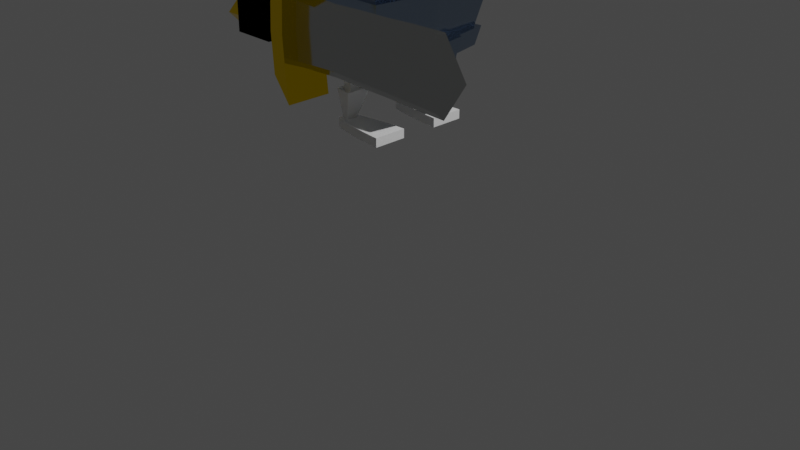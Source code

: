# Source: npcevil.blend  (saved by Blender 3.3.6; exported with 4.5.12 LTS)
import bpy
from mathutils import Matrix  # noqa: F401  (used for matrix-valued properties, if any)

bpy.ops.wm.read_factory_settings(use_empty=True)
scene = bpy.context.scene
scene.name = 'Scene'

# ---- collections
col_collection = bpy.data.collections.new('Collection'); scene.collection.children.link(col_collection)

# ---- materials (node trees are filled in below, after node groups)
mat_material_005 = bpy.data.materials.new('Material.005')
mat_material_005.alpha_threshold = 0.0
mat_material_005.roughness = 0.5
mat_material_005.line_color = (0.0, 0.0, 0.0, 1.0)
mat_material_004 = bpy.data.materials.new('Material.004')
mat_material_004.alpha_threshold = 0.0
mat_material_004.roughness = 0.5
mat_material_004.line_color = (0.0, 0.0, 0.0, 1.0)
mat_material_003 = bpy.data.materials.new('Material.003')
mat_material_003.alpha_threshold = 0.0
mat_material_003.roughness = 0.5
mat_material_003.line_color = (0.0, 0.0, 0.0, 1.0)
mat_material_006 = bpy.data.materials.new('Material.006')
mat_material_006.alpha_threshold = 0.0
mat_material_006.roughness = 0.5
mat_material_006.line_color = (0.0, 0.0, 0.0, 1.0)
mat_material_017 = bpy.data.materials.new('Material.017')
mat_material_013 = bpy.data.materials.new('Material.013')
mat_material_010 = bpy.data.materials.new('Material.010')
mat_material_011 = bpy.data.materials.new('Material.011')
mat_material_012 = bpy.data.materials.new('Material.012')
mat_material_014 = bpy.data.materials.new('Material.014')
mat_material_015 = bpy.data.materials.new('Material.015')
mat_material = bpy.data.materials.new('Material')
mat_material.alpha_threshold = 0.0
mat_material.roughness = 0.5
mat_material.line_color = (0.0, 0.0, 0.0, 1.0)
mat_material_009 = bpy.data.materials.new('Material.009')
mat_material_009.alpha_threshold = 0.0
mat_material_009.roughness = 0.5
mat_material_009.line_color = (0.0, 0.0, 0.0, 1.0)
mat_material_002 = bpy.data.materials.new('Material.002')
mat_material_001 = bpy.data.materials.new('Material.001')

# ---- material node trees
mat_material_005.use_nodes = True; mat_material_005.node_tree.nodes.clear()
_N = mat_material_005.node_tree.nodes; _L = mat_material_005.node_tree.links
n0 = _N.new('ShaderNodeOutputMaterial'); n0.name = 'Material Output'; n0.location = (300, 300)
n1 = _N.new('ShaderNodeBsdfPrincipled'); n1.name = 'Principled BSDF'; n1.location = (10, 300)
n1.distribution = 'GGX'
n1.subsurface_method = 'RANDOM_WALK_SKIN'
n1.inputs[0].default_value = (0.314, 0.402, 0.5271, 1.0)
n1.inputs[1].default_value = 1.0
n1.inputs[2].default_value = 0.1945
n1.inputs[3].default_value = 1.45
n1.inputs[13].default_value = 0.26
n1.inputs[27].default_value = (0.0, 0.0, 0.0, 1.0)
n1.inputs[28].default_value = 1.0
_L.new(n1.outputs[0], n0.inputs[0])
n0.is_active_output = True
mat_material_004.use_nodes = True; mat_material_004.node_tree.nodes.clear()
_N = mat_material_004.node_tree.nodes; _L = mat_material_004.node_tree.links
n0 = _N.new('ShaderNodeOutputMaterial'); n0.name = 'Material Output'; n0.location = (347, 355)
n1 = _N.new('ShaderNodeBsdfPrincipled'); n1.name = 'Principled BSDF'; n1.location = (57, 355)
n1.distribution = 'GGX'
n1.subsurface_method = 'RANDOM_WALK_SKIN'
n1.inputs[0].default_value = (0.003823, 0.003823, 0.003823, 1.0)
n1.inputs[2].default_value = 1.0
n1.inputs[3].default_value = 1.45
n1.inputs[13].default_value = 0.007273
n1.inputs[24].default_value = 0.2
n1.inputs[27].default_value = (0.0, 0.0, 0.0, 1.0)
n1.inputs[28].default_value = 1.0
_L.new(n1.outputs[0], n0.inputs[0])
n0.is_active_output = True
mat_material_003.use_nodes = True; mat_material_003.node_tree.nodes.clear()
_N = mat_material_003.node_tree.nodes; _L = mat_material_003.node_tree.links
n0 = _N.new('ShaderNodeOutputMaterial'); n0.name = 'Material Output'; n0.location = (300, 300)
n1 = _N.new('ShaderNodeBsdfPrincipled'); n1.name = 'Principled BSDF'; n1.location = (10, 300)
n1.distribution = 'GGX'
n1.subsurface_method = 'RANDOM_WALK_SKIN'
n1.inputs[0].default_value = (0.5271, 0.4778, 0.4993, 1.0)
n1.inputs[1].default_value = 0.003636
n1.inputs[2].default_value = 0.09818
n1.inputs[3].default_value = 1.45
n1.inputs[13].default_value = 0.2782
n1.inputs[27].default_value = (0.0, 0.0, 0.0, 1.0)
n1.inputs[28].default_value = 1.0
_L.new(n1.outputs[0], n0.inputs[0])
n0.is_active_output = True
mat_material_006.use_nodes = True; mat_material_006.node_tree.nodes.clear()
_N = mat_material_006.node_tree.nodes; _L = mat_material_006.node_tree.links
n0 = _N.new('ShaderNodeOutputMaterial'); n0.name = 'Material Output'; n0.location = (300, 300)
n1 = _N.new('ShaderNodeOutputMaterial'); n1.name = 'Material Output.001'; n1.location = (300, 300)
n2 = _N.new('ShaderNodeBsdfPrincipled'); n2.name = 'Principled BSDF.001'; n2.location = (10, 300)
n2.distribution = 'GGX'
n2.subsurface_method = 'RANDOM_WALK_SKIN'
n2.inputs[0].default_value = (0.314, 0.402, 0.5271, 1.0)
n2.inputs[1].default_value = 1.0
n2.inputs[2].default_value = 0.1945
n2.inputs[3].default_value = 1.45
n2.inputs[13].default_value = 0.26
n2.inputs[27].default_value = (0.0, 0.0, 0.0, 1.0)
n2.inputs[28].default_value = 1.0
n3 = _N.new('ShaderNodeBsdfPrincipled'); n3.name = 'Principled BSDF'; n3.location = (10, 300)
n3.distribution = 'GGX'
n3.subsurface_method = 'RANDOM_WALK_SKIN'
n3.inputs[0].default_value = (0.314, 0.402, 0.5271, 1.0)
n3.inputs[1].default_value = 1.0
n3.inputs[2].default_value = 0.1327
n3.inputs[3].default_value = 1.45
n3.inputs[13].default_value = 0.2127
n3.inputs[27].default_value = (0.0, 0.0, 0.0, 1.0)
n3.inputs[28].default_value = 1.0
_L.new(n3.outputs[0], n0.inputs[0])
_L.new(n2.outputs[0], n1.inputs[0])
n0.is_active_output = True
mat_material_017.use_nodes = True; mat_material_017.node_tree.nodes.clear()
_N = mat_material_017.node_tree.nodes; _L = mat_material_017.node_tree.links
n0 = _N.new('ShaderNodeBsdfPrincipled'); n0.name = 'Principled BSDF'; n0.location = (10, 300)
n0.distribution = 'GGX'
n0.subsurface_method = 'RANDOM_WALK_SKIN'
n0.inputs[0].default_value = (0.8, 0.7896, 0.6408, 1.0)
n0.inputs[2].default_value = 1.0
n0.inputs[3].default_value = 1.45
n0.inputs[13].default_value = 0.66
n0.inputs[16].default_value = 0.1818
n0.inputs[20].default_value = 1.0
n0.inputs[27].default_value = (0.0, 0.0, 0.0, 1.0)
n0.inputs[28].default_value = 1.0
n1 = _N.new('ShaderNodeOutputMaterial'); n1.name = 'Material Output'; n1.location = (300, 300)
_L.new(n0.outputs[0], n1.inputs[0])
n1.is_active_output = True
mat_material_013.use_nodes = True; mat_material_013.node_tree.nodes.clear()
_N = mat_material_013.node_tree.nodes; _L = mat_material_013.node_tree.links
n0 = _N.new('ShaderNodeBsdfPrincipled'); n0.name = 'Principled BSDF'; n0.location = (10, 300)
n0.distribution = 'GGX'
n0.subsurface_method = 'RANDOM_WALK_SKIN'
n0.inputs[3].default_value = 1.45
n0.inputs[27].default_value = (0.0, 0.0, 0.0, 1.0)
n0.inputs[28].default_value = 1.0
n1 = _N.new('ShaderNodeOutputMaterial'); n1.name = 'Material Output'; n1.location = (300, 300)
_L.new(n0.outputs[0], n1.inputs[0])
n1.is_active_output = True
mat_material_010.use_nodes = True; mat_material_010.node_tree.nodes.clear()
_N = mat_material_010.node_tree.nodes; _L = mat_material_010.node_tree.links
n0 = _N.new('ShaderNodeBsdfPrincipled'); n0.name = 'Principled BSDF'; n0.location = (10, 300)
n0.distribution = 'GGX'
n0.subsurface_method = 'RANDOM_WALK_SKIN'
n0.inputs[0].default_value = (0.8, 0.641, 0.7973, 1.0)
n0.inputs[3].default_value = 1.45
n0.inputs[27].default_value = (0.0, 0.0, 0.0, 1.0)
n0.inputs[28].default_value = 1.0
n1 = _N.new('ShaderNodeOutputMaterial'); n1.name = 'Material Output'; n1.location = (300, 300)
_L.new(n0.outputs[0], n1.inputs[0])
n1.is_active_output = True
mat_material_011.use_nodes = True; mat_material_011.node_tree.nodes.clear()
_N = mat_material_011.node_tree.nodes; _L = mat_material_011.node_tree.links
n0 = _N.new('ShaderNodeBsdfPrincipled'); n0.name = 'Principled BSDF'; n0.location = (10, 300)
n0.distribution = 'GGX'
n0.subsurface_method = 'RANDOM_WALK_SKIN'
n0.inputs[0].default_value = (0.5149, 0.5271, 0.521, 1.0)
n0.inputs[1].default_value = 0.9091
n0.inputs[2].default_value = 0.1182
n0.inputs[3].default_value = 1.45
n0.inputs[13].default_value = 0.2564
n0.inputs[27].default_value = (0.0, 0.0, 0.0, 1.0)
n0.inputs[28].default_value = 1.0
n1 = _N.new('ShaderNodeOutputMaterial'); n1.name = 'Material Output'; n1.location = (300, 300)
_L.new(n0.outputs[0], n1.inputs[0])
n1.is_active_output = True
mat_material_012.use_nodes = True; mat_material_012.node_tree.nodes.clear()
_N = mat_material_012.node_tree.nodes; _L = mat_material_012.node_tree.links
n0 = _N.new('ShaderNodeBsdfPrincipled'); n0.name = 'Principled BSDF'; n0.location = (10, 300)
n0.distribution = 'GGX'
n0.subsurface_method = 'RANDOM_WALK_SKIN'
n0.inputs[0].default_value = (1.0, 0.6795, 0.0, 1.0)
n0.inputs[1].default_value = 1.0
n0.inputs[2].default_value = 0.03455
n0.inputs[3].default_value = 1.45
n0.inputs[13].default_value = 0.2564
n0.inputs[27].default_value = (0.0, 0.0, 0.0, 1.0)
n0.inputs[28].default_value = 1.0
n1 = _N.new('ShaderNodeOutputMaterial'); n1.name = 'Material Output'; n1.location = (300, 300)
_L.new(n0.outputs[0], n1.inputs[0])
n1.is_active_output = True
mat_material_014.use_nodes = True; mat_material_014.node_tree.nodes.clear()
_N = mat_material_014.node_tree.nodes; _L = mat_material_014.node_tree.links
n0 = _N.new('ShaderNodeBsdfPrincipled'); n0.name = 'Principled BSDF'; n0.location = (10, 300)
n0.distribution = 'GGX'
n0.subsurface_method = 'RANDOM_WALK_SKIN'
n0.inputs[0].default_value = (0.5149, 0.5271, 0.521, 1.0)
n0.inputs[1].default_value = 1.0
n0.inputs[2].default_value = 0.07273
n0.inputs[3].default_value = 1.45
n0.inputs[13].default_value = 0.26
n0.inputs[27].default_value = (0.0, 0.0, 0.0, 1.0)
n0.inputs[28].default_value = 1.0
n1 = _N.new('ShaderNodeOutputMaterial'); n1.name = 'Material Output'; n1.location = (300, 300)
_L.new(n0.outputs[0], n1.inputs[0])
n1.is_active_output = True
mat_material_015.use_nodes = True; mat_material_015.node_tree.nodes.clear()
_N = mat_material_015.node_tree.nodes; _L = mat_material_015.node_tree.links
n0 = _N.new('ShaderNodeTexWave'); n0.name = 'Wave Texture'; n0.location = (-734, -127)
n0.inputs[1].default_value = 3.0
n0.inputs[2].default_value = 24.0
n0.inputs[3].default_value = 3.5
n0.inputs[5].default_value = 1.0
n1 = _N.new('ShaderNodeOutputMaterial'); n1.name = 'Material Output'; n1.location = (842, 174)
n2 = _N.new('ShaderNodeBsdfPrincipled'); n2.name = 'Principled BSDF'; n2.location = (444, 162)
n2.distribution = 'GGX'
n2.subsurface_method = 'RANDOM_WALK_SKIN'
n2.inputs[3].default_value = 1.45
n2.inputs[27].default_value = (0.0, 0.0, 0.0, 1.0)
n2.inputs[28].default_value = 1.0
n3 = _N.new('ShaderNodeTexNoise'); n3.name = 'Noise Texture'; n3.location = (-723, 168)
n3.inputs[2].default_value = 11.0
n3.inputs[3].default_value = 9.0
n3.inputs[4].default_value = 0.7
n4 = _N.new('ShaderNodeValToRGB'); n4.name = 'ColorRamp.001'; n4.location = (-510, 107)
while len(n4.color_ramp.elements) > 1: n4.color_ramp.elements.remove(n4.color_ramp.elements[-1])
n4.color_ramp.elements[0].position = 0.3; n4.color_ramp.elements[0].color = (0.06663, 0.0382, 0.03071, 1.0)
_e = n4.color_ramp.elements.new(0.9); _e.color = (0.4508, 0.2232, 0.05951, 1.0)
n5 = _N.new('ShaderNodeValToRGB'); n5.name = 'ColorRamp.002'; n5.location = (-15, -230)
while len(n5.color_ramp.elements) > 1: n5.color_ramp.elements.remove(n5.color_ramp.elements[-1])
n5.color_ramp.elements[0].position = 0.0; n5.color_ramp.elements[0].color = (0.307, 0.307, 0.307, 1.0)
_e = n5.color_ramp.elements.new(1.0); _e.color = (1.0, 1.0, 1.0, 1.0)
n6 = _N.new('ShaderNodeBump'); n6.name = 'Bump'; n6.location = (254, -546)
n6.inputs[0].default_value = 0.3
n6.inputs[1].default_value = 1.0
n6.inputs[2].default_value = 1.0
n7 = _N.new('ShaderNodeValToRGB'); n7.name = 'ColorRamp'; n7.location = (-515, -155)
while len(n7.color_ramp.elements) > 1: n7.color_ramp.elements.remove(n7.color_ramp.elements[-1])
n7.color_ramp.elements[0].position = 0.2; n7.color_ramp.elements[0].color = (0.0, 0.0, 0.0, 1.0)
_e = n7.color_ramp.elements.new(1.0); _e.color = (0.4508, 0.2232, 0.05951, 1.0)
n8 = _N.new('ShaderNodeTexCoord'); n8.name = 'Texture Coordinate'; n8.location = (-1094, -167)
n9 = _N.new('ShaderNodeMapping'); n9.name = 'Mapping'; n9.location = (-914, -167)
n9.inputs[3].default_value = (2.5, 0.5, 0.5)
n10 = _N.new('ShaderNodeValToRGB'); n10.name = 'ColorRamp.003'; n10.location = (-14, -469)
while len(n10.color_ramp.elements) > 1: n10.color_ramp.elements.remove(n10.color_ramp.elements[-1])
n10.color_ramp.elements[0].position = 0.0; n10.color_ramp.elements[0].color = (0.0, 0.0, 0.0, 1.0)
_e = n10.color_ramp.elements.new(1.0); _e.color = (1.0, 1.0, 1.0, 1.0)
n11 = _N.new('ShaderNodeMix'); n11.name = 'Mix'; n11.location = (-220, -51)
n11.data_type = 'RGBA'
n11.blend_type = 'MULTIPLY'
_L.new(n2.outputs[0], n1.inputs[0])
_L.new(n9.outputs[0], n0.inputs[0])
_L.new(n9.outputs[0], n3.inputs[0])
_L.new(n3.outputs[1], n4.inputs[0])
_L.new(n0.outputs[0], n7.inputs[0])
_L.new(n4.outputs[0], n11.inputs[6])
_L.new(n7.outputs[0], n11.inputs[7])
_L.new(n11.outputs[2], n2.inputs[0])
_L.new(n8.outputs[0], n9.inputs[0])
_L.new(n11.outputs[2], n5.inputs[0])
_L.new(n5.outputs[0], n2.inputs[2])
_L.new(n11.outputs[2], n10.inputs[0])
_L.new(n10.outputs[0], n6.inputs[3])
_L.new(n6.outputs[0], n2.inputs[5])
n1.is_active_output = True
mat_material.use_nodes = True; mat_material.node_tree.nodes.clear()
_N = mat_material.node_tree.nodes; _L = mat_material.node_tree.links
n0 = _N.new('ShaderNodeOutputMaterial'); n0.name = 'Material Output'; n0.location = (300, 300)
n1 = _N.new('ShaderNodeBsdfPrincipled'); n1.name = 'Principled BSDF'; n1.location = (10, 300)
n1.distribution = 'GGX'
n1.subsurface_method = 'RANDOM_WALK_SKIN'
n1.inputs[0].default_value = (0.0, 0.0, 0.0, 1.0)
n1.inputs[2].default_value = 0.0
n1.inputs[3].default_value = 1.45
n1.inputs[13].default_value = 0.0
n1.inputs[27].default_value = (0.0, 0.0, 0.0, 1.0)
n1.inputs[28].default_value = 1.0
_L.new(n1.outputs[0], n0.inputs[0])
n0.is_active_output = True
mat_material_009.use_nodes = True; mat_material_009.node_tree.nodes.clear()
_N = mat_material_009.node_tree.nodes; _L = mat_material_009.node_tree.links
n0 = _N.new('ShaderNodeOutputMaterial'); n0.name = 'Material Output'; n0.location = (300, 300)
n1 = _N.new('ShaderNodeBsdfPrincipled'); n1.name = 'Principled BSDF'; n1.location = (10, 300)
n1.distribution = 'GGX'
n1.subsurface_method = 'RANDOM_WALK_SKIN'
n1.inputs[0].default_value = (0.0, 0.0, 0.0, 1.0)
n1.inputs[2].default_value = 0.0
n1.inputs[3].default_value = 1.45
n1.inputs[13].default_value = 0.0
n1.inputs[27].default_value = (0.0, 0.0, 0.0, 1.0)
n1.inputs[28].default_value = 1.0
_L.new(n1.outputs[0], n0.inputs[0])
n0.is_active_output = True
mat_material_002.use_nodes = True; mat_material_002.node_tree.nodes.clear()
_N = mat_material_002.node_tree.nodes; _L = mat_material_002.node_tree.links
n0 = _N.new('ShaderNodeBsdfPrincipled'); n0.name = 'Principled BSDF'; n0.location = (10, 300)
n0.distribution = 'GGX'
n0.subsurface_method = 'RANDOM_WALK_SKIN'
n0.inputs[0].default_value = (0.7991, 0.0, 0.003035, 1.0)
n0.inputs[2].default_value = 0.0
n0.inputs[3].default_value = 1.45
n0.inputs[13].default_value = 0.0
n0.inputs[27].default_value = (0.0, 0.0, 0.0, 1.0)
n0.inputs[28].default_value = 1.0
n1 = _N.new('ShaderNodeOutputMaterial'); n1.name = 'Material Output'; n1.location = (300, 300)
_L.new(n0.outputs[0], n1.inputs[0])
n1.is_active_output = True
mat_material_001.use_nodes = True; mat_material_001.node_tree.nodes.clear()
_N = mat_material_001.node_tree.nodes; _L = mat_material_001.node_tree.links
n0 = _N.new('ShaderNodeBsdfPrincipled'); n0.name = 'Principled BSDF'; n0.location = (10, 300)
n0.distribution = 'GGX'
n0.subsurface_method = 'RANDOM_WALK_SKIN'
n0.inputs[0].default_value = (0.7991, 0.0, 0.003035, 1.0)
n0.inputs[2].default_value = 0.0
n0.inputs[3].default_value = 1.45
n0.inputs[13].default_value = 0.0
n0.inputs[27].default_value = (0.0, 0.0, 0.0, 1.0)
n0.inputs[28].default_value = 1.0
n1 = _N.new('ShaderNodeOutputMaterial'); n1.name = 'Material Output'; n1.location = (300, 300)
_L.new(n0.outputs[0], n1.inputs[0])
n1.is_active_output = True

# ---- world
world_world = bpy.data.worlds.new('World'); scene.world = world_world
world_world.use_nodes = True; world_world.node_tree.nodes.clear()
_N = world_world.node_tree.nodes; _L = world_world.node_tree.links
n0 = _N.new('ShaderNodeOutputWorld'); n0.name = 'World Output'; n0.location = (300, 300)
n1 = _N.new('ShaderNodeBackground'); n1.name = 'Background'; n1.location = (10, 300)
n1.inputs[0].default_value = (0.05088, 0.05088, 0.05088, 1.0)
_L.new(n1.outputs[0], n0.inputs[0])
n0.is_active_output = True
world_world.color = (0.05088, 0.05088, 0.05088)
world_world.use_sun_shadow = False
world_world.sun_shadow_jitter_overblur = 0.0

# ---- cameras
cam_camera = bpy.data.cameras.new('Camera')
cam_camera.clip_end = 100.0
cam_camera.ortho_scale = 7.314

# ---- lights
light_light = bpy.data.lights.new('Light', 'POINT')
light_light.transmission_factor = 0.0
light_light.energy = 1000.0
light_light.shadow_soft_size = 0.1
light_light.shadow_maximum_resolution = 0.006
light_light.use_absolute_resolution = True

# ---- meshes
me_cube_001 = bpy.data.meshes.new('Cube.001')
me_cube_001.from_pydata([(1.536, -2.394, 0.4356), (1.535, -2.939, 0.4382), (0.8688, -3.3, 1.257), (1.539, -3.251, 0.4452), (-0.4819, -3.269, 0.4408), (1.575, -2.911, -0.8139), (-0.4819, -2.414, 0.4408), (0.8688, -2.402, 1.257), (1.559, -2.064, 0.683), (1.589, -2.035, 1.248), (-0.487, -2.411, -0.3218), (-0.4979, -2.41, 0.6908), (-0.466, -2.419, 0.1946), (-0.525, -2.402, 1.248), (0.8688, -2.93, 1.257), (-0.4819, -2.918, 0.4408), (-0.4871, -3.277, -0.3217), (-0.4979, -3.279, 0.6908), (-0.466, -3.259, 0.1946), (-0.525, -3.3, 1.248), (1.559, -2.87, 0.6845), (1.589, -2.93, 1.248), (0.8688, -2.669, 1.257), (1.516, -2.669, 0.03428), (1.546, -2.669, 0.4415), (-0.4819, -2.669, 0.4408), (-0.487, -2.669, -0.3218), (-0.487, -2.921, -0.3218), (-0.4979, -2.669, 0.6908), (-0.4979, -2.922, 0.6908), (1.562, -2.669, 0.6908), (1.559, -2.402, 0.6825), (-0.466, -2.669, 0.1946), (-0.466, -2.914, 0.1946), (-0.525, -2.669, 1.248), (-0.525, -2.93, 1.248), (1.589, -2.669, 1.248), (1.589, -2.402, 1.248), (0.8533, -1.646, -0.3162), (1.55, -3.059, -0.2975), (-0.4871, -2.058, -0.3217), (0.8533, -3.692, -0.3162), (-0.4828, -1.654, -0.3161), (0.858, -3.699, 0.6908), (-0.4979, -2.056, 0.6908), (1.559, -3.271, 0.683), (0.858, -1.639, 0.6908), (-0.4896, -1.647, 0.6879), (1.553, -3.691, 0.6879), (1.553, -1.647, 0.6879), (-0.4735, -3.674, 0.4379), (0.8474, -3.667, 0.1942), (-0.466, -2.076, 0.1946), (1.521, -3.147, 0.2005), (0.8474, -1.671, 0.1942), (-0.4578, -1.679, 0.1944), (-0.4735, -1.664, 0.4379), (1.521, -3.658, 0.1933), (0.8688, -2.035, 1.257), (1.539, -2.084, 0.4452), (1.55, -2.275, -0.2976), (1.537, -3.674, 0.4379), (-0.4578, -3.659, 0.1944), (-0.4828, -3.684, -0.3161), (1.521, -1.68, 0.1933), (1.537, -1.664, 0.4379), (1.575, -2.414, -0.8141), (1.521, -2.185, 0.2004), (1.585, -1.616, 1.244), (0.8526, -1.655, 0.4408), (-0.4819, -2.066, 0.4408), (0.8688, -1.612, 1.248), (-0.5215, -1.616, 1.244), (-0.525, -2.035, 1.248), (1.585, -3.722, 1.244), (1.589, -3.3, 1.248), (0.8688, -3.726, 1.248), (1.579, -3.667, -0.8195), (1.561, -3.663, -0.7828), (-0.5215, -3.722, 1.244), (0.8526, -3.683, 0.4408), (-0.4896, -3.691, 0.6879), (1.579, -1.671, -0.8194), (1.561, -1.674, -0.7826), (1.515, -1.686, 1.18), (1.503, -1.665, -0.7918), (1.515, -3.652, 1.18), (1.503, -3.672, -0.7911), (-0.4515, -1.686, 1.18), (-0.4515, -3.652, 1.18), (1.448, -1.753, 0.1954), (-0.384, -3.585, 0.195), (1.448, -3.585, 0.1954), (-0.384, -1.753, 0.195), (-0.4163, -3.617, 0.6974), (1.48, -1.721, 0.6974), (1.48, -3.617, 0.6974), (-0.4163, -1.721, 0.6974), (1.469, -1.702, -0.8123), (1.469, -3.636, -0.8128), (-0.4249, -1.712, -0.3312), (-0.4249, -3.626, -0.3312), (1.512, -2.669, 1.176), (-0.4477, -2.669, 1.176), (1.451, -2.669, 0.03714), (-0.3759, -2.669, 0.1949), (1.472, -2.669, 0.6966), (-0.4081, -2.669, 0.6966), (-0.4134, -2.669, -0.326), (1.512, -2.93, 1.176), (1.473, -2.87, 0.6901), (-0.4477, -2.93, 1.176), (-0.3759, -2.914, 0.1949), (-0.4081, -2.922, 0.6966), (-0.4134, -2.921, -0.326), (-0.4477, -2.402, 1.176), (-0.3759, -2.419, 0.1949), (-0.4081, -2.41, 0.6966), (-0.4134, -2.411, -0.326), (1.512, -2.402, 1.176), (1.474, -2.402, 0.6879), (1.512, -3.3, 1.176), (1.448, -3.147, 0.2005), (1.474, -3.271, 0.6884), (1.476, -3.057, -0.3019), (-0.4477, -3.3, 1.176), (1.51, -2.909, -0.8204), (-0.3759, -3.259, 0.1949), (-0.4081, -3.279, 0.6966), (-0.4135, -3.277, -0.3261), (1.464, -1.737, 0.4474), (1.464, -3.601, 0.4474), (-0.4002, -1.737, 0.4474), (-0.4002, -3.601, 0.4474), (-0.392, -2.669, 0.4466), (1.456, -2.669, 0.4463), (-0.392, -2.918, 0.4466), (1.466, -2.939, 0.442), (1.465, -2.394, 0.4396), (-0.392, -2.414, 0.4466), (-0.392, -3.269, 0.4466), (1.463, -3.251, 0.4501), (-0.4477, -2.035, 1.176), (1.51, -2.416, -0.8206), (-0.3759, -2.076, 0.1949), (-0.4081, -2.056, 0.6966), (-0.4135, -2.058, -0.3261), (1.512, -2.035, 1.176), (1.448, -2.185, 0.2004), (1.474, -2.064, 0.6884), (1.476, -2.276, -0.302), (1.463, -2.084, 0.45), (-0.392, -2.066, 0.4466), (0.8688, -3.649, 1.176), (0.8688, -1.689, 1.176), (0.8471, -1.761, 0.1951), (0.8471, -3.577, 0.1951), (0.858, -1.729, 0.6966), (0.858, -3.609, 0.6966), (0.851, -3.614, -0.3246), (0.851, -1.724, -0.3246), (0.8688, -2.669, 1.167), (0.8688, -2.93, 1.167), (0.8688, -2.402, 1.167), (0.8688, -3.3, 1.167), (0.8526, -3.593, 0.4466), (0.8526, -1.745, 0.4466), (0.8688, -2.035, 1.167)], [], [(9, 58, 7, 37), (21, 14, 2, 75), (57, 61, 80, 51), (55, 56, 69, 54), (68, 71, 58, 9), (11, 13, 73, 44), (10, 12, 52, 40), (6, 11, 44, 70), (71, 72, 73, 58), (123, 110, 20, 45), (148, 150, 60, 67), (49, 68, 9, 8), (83, 64, 67, 60), (141, 123, 45, 3), (65, 49, 8, 59), (160, 100, 42, 38), (124, 122, 53, 39), (82, 83, 60, 66), (64, 65, 59, 67), (12, 6, 70, 52), (1, 23, 24), (23, 0, 24), (54, 69, 65, 64), (53, 3, 61, 57), (149, 151, 59, 8), (159, 99, 78, 41), (108, 114, 27, 26), (137, 104, 23, 1), (52, 70, 56, 55), (51, 80, 50, 62), (33, 15, 25, 32), (18, 4, 15, 33), (122, 141, 3, 53), (150, 143, 66, 60), (104, 138, 0, 23), (126, 124, 39, 5), (32, 25, 6, 12), (62, 50, 4, 18), (14, 35, 19, 2), (20, 21, 75, 45), (81, 79, 19, 17), (63, 62, 18, 16), (50, 81, 17, 4), (28, 34, 13, 11), (114, 129, 16, 27), (151, 148, 67, 59), (138, 120, 31, 0), (143, 85, 82, 66), (26, 32, 12, 10), (25, 28, 11, 6), (110, 137, 1, 20), (8, 9, 37, 31), (58, 73, 13, 7), (120, 149, 8, 31), (129, 101, 63, 16), (22, 34, 35, 14), (118, 108, 26, 10), (30, 36, 21, 20), (98, 160, 38, 83), (24, 30, 20, 1), (99, 87, 77, 78), (4, 17, 29, 15), (100, 146, 40, 42), (87, 126, 5, 77), (16, 18, 33, 27), (101, 159, 41, 63), (85, 98, 83, 82), (146, 118, 10, 40), (75, 2, 76, 74), (48, 74, 76, 43), (47, 72, 71, 46), (17, 19, 35, 29), (7, 13, 34, 22), (29, 35, 34, 28), (31, 37, 36, 30), (27, 33, 32, 26), (0, 31, 30, 24), (15, 29, 28, 25), (5, 39, 78, 77), (42, 55, 54, 38), (80, 43, 81, 50), (70, 44, 47, 56), (3, 45, 48, 61), (69, 46, 49, 65), (78, 57, 51, 41), (41, 51, 62, 63), (40, 52, 55, 42), (39, 53, 57, 78), (38, 54, 64, 83), (56, 47, 46, 69), (61, 48, 43, 80), (46, 71, 68, 49), (37, 7, 22, 36), (45, 75, 74, 48), (44, 73, 72, 47), (43, 76, 79, 81), (36, 22, 14, 21), (2, 19, 79, 76), (164, 153, 89, 125), (158, 94, 89, 153), (145, 97, 88, 142), (123, 96, 86, 121), (157, 95, 84, 154), (160, 98, 90, 155), (124, 99, 92, 122), (146, 100, 93, 144), (159, 101, 91, 156), (166, 130, 95, 157), (141, 131, 96, 123), (152, 132, 97, 145), (165, 133, 94, 158), (126, 87, 99, 124), (136, 134, 107, 113), (138, 135, 106, 120), (114, 108, 105, 112), (120, 106, 102, 119), (113, 107, 103, 111), (163, 161, 103, 115), (128, 113, 111, 125), (129, 114, 112, 127), (140, 136, 113, 128), (135, 137, 110, 106), (106, 110, 109, 102), (161, 162, 111, 103), (167, 163, 115, 142), (149, 120, 119, 147), (134, 139, 117, 107), (108, 118, 116, 105), (107, 117, 115, 103), (133, 140, 128, 94), (101, 129, 127, 91), (94, 128, 125, 89), (110, 123, 121, 109), (162, 164, 125, 111), (91, 127, 140, 133), (105, 116, 139, 134), (127, 112, 136, 140), (112, 105, 134, 136), (156, 91, 133, 165), (144, 93, 132, 152), (122, 92, 131, 141), (155, 90, 130, 166), (104, 135, 138), (137, 135, 104), (116, 144, 152, 139), (90, 148, 151, 130), (85, 143, 150, 98), (130, 151, 149, 95), (98, 150, 148, 90), (95, 149, 147, 84), (154, 167, 142, 88), (139, 152, 145, 117), (118, 146, 144, 116), (117, 145, 142, 115), (84, 147, 167, 154), (93, 155, 166, 132), (92, 156, 165, 131), (109, 121, 164, 162), (147, 119, 163, 167), (102, 109, 162, 161), (119, 102, 161, 163), (131, 165, 158, 96), (132, 166, 157, 97), (99, 159, 156, 92), (100, 160, 155, 93), (97, 157, 154, 88), (96, 158, 153, 86), (121, 86, 153, 164)])
_uv = me_cube_001.uv_layers.new(name='UVMap')
_uv.uv.foreach_set('vector', [0.625, 0.5458, 0.7079, 0.5458, 0.7079, 0.5916, 0.625, 0.5916, 0.625, 0.6577, 0.7079, 0.6577, 0.7079, 0.7038, 0.625, 0.7038, 0.5, 0.75, 0.5312, 0.75, 0.5312, 0.8309, 0.5, 0.8302, 0.5, 0.25, 0.5312, 0.25, 0.5312, 0.4171, 0.5, 0.4171, 0.625, 0.5, 0.7079, 0.5, 0.7079, 0.5458, 0.625, 0.5458, 0.5625, 0.1599, 0.625, 0.1584, 0.625, 0.2042, 0.5625, 0.205, 0.4375, 0.1599, 0.5, 0.1614, 0.5, 0.2057, 0.4375, 0.205, 0.5312, 0.1606, 0.5625, 0.1599, 0.5625, 0.205, 0.5312, 0.2053, 0.7079, 0.5, 0.875, 0.5, 0.875, 0.5458, 0.7079, 0.5458, 0.5625, 0.7038, 0.5625, 0.6577, 0.5625, 0.6577, 0.5625, 0.7038, 0.5, 0.5458, 0.4375, 0.5458, 0.4375, 0.5458, 0.5, 0.5458, 0.5625, 0.5, 0.625, 0.5, 0.625, 0.5458, 0.5625, 0.5458, 0.4375, 0.5, 0.5, 0.5, 0.5, 0.5458, 0.4375, 0.5458, 0.5312, 0.7038, 0.5625, 0.7038, 0.5625, 0.7038, 0.5312, 0.7038, 0.5312, 0.5, 0.5625, 0.5, 0.5625, 0.5458, 0.5312, 0.5458, 0.4375, 0.4171, 0.4375, 0.25, 0.4375, 0.25, 0.4375, 0.4171, 0.4375, 0.7038, 0.5, 0.7038, 0.5, 0.7038, 0.4375, 0.7038, 0.375, 0.5, 0.4375, 0.5, 0.4375, 0.5458, 0.375, 0.5458, 0.5, 0.5, 0.5312, 0.5, 0.5312, 0.5458, 0.5, 0.5458, 0.5, 0.1614, 0.5312, 0.1606, 0.5312, 0.2053, 0.5, 0.2057, 0.5313, 0.6577, 0.5, 0.625, 0.5312, 0.625, 0.5, 0.625, 0.5312, 0.5916, 0.5312, 0.625, 0.5, 0.4171, 0.5312, 0.4171, 0.5312, 0.5, 0.5, 0.5, 0.5, 0.7038, 0.5312, 0.7038, 0.5312, 0.75, 0.5, 0.75, 0.5625, 0.5458, 0.5312, 0.5458, 0.5312, 0.5458, 0.5625, 0.5458, 0.4375, 0.8316, 0.4375, 0.75, 0.4375, 0.75, 0.4375, 0.8316, 0.4375, 0.127, 0.4375, 0.09485, 0.4375, 0.09485, 0.4375, 0.127, 0.5313, 0.6577, 0.5, 0.625, 0.5, 0.625, 0.5313, 0.6577, 0.5, 0.2057, 0.5312, 0.2053, 0.5312, 0.25, 0.5, 0.25, 0.5, 0.8302, 0.5312, 0.8309, 0.5312, 0.994, 0.5, 0.992, 0.5, 0.09739, 0.5313, 0.09612, 0.5312, 0.128, 0.5, 0.129, 0.5, 0.05271, 0.5312, 0.05107, 0.5313, 0.09612, 0.5, 0.09739, 0.5, 0.7038, 0.5312, 0.7038, 0.5312, 0.7038, 0.5, 0.7038, 0.4375, 0.5458, 0.375, 0.5458, 0.375, 0.5458, 0.4375, 0.5458, 0.5, 0.625, 0.5312, 0.5916, 0.5312, 0.5916, 0.5, 0.625, 0.375, 0.7038, 0.4375, 0.7038, 0.4375, 0.7038, 0.375, 0.7038, 0.5, 0.129, 0.5312, 0.128, 0.5312, 0.1606, 0.5, 0.1614, 0.5, 0.008041, 0.5312, 0.006031, 0.5312, 0.05107, 0.5, 0.05271, 0.7079, 0.6577, 0.875, 0.6577, 0.875, 0.7038, 0.7079, 0.7038, 0.5625, 0.6577, 0.625, 0.6577, 0.625, 0.7038, 0.5625, 0.7038, 0.5625, 0.004021, 0.625, 0.0, 0.625, 0.04616, 0.5625, 0.04944, 0.4375, 0.004021, 0.5, 0.008041, 0.5, 0.05271, 0.4375, 0.04944, 0.5312, 0.006031, 0.5625, 0.004021, 0.5625, 0.04944, 0.5312, 0.05107, 0.5625, 0.127, 0.625, 0.125, 0.625, 0.1584, 0.5625, 0.1599, 0.4375, 0.09485, 0.4375, 0.04944, 0.4375, 0.04944, 0.4375, 0.09485, 0.5312, 0.5458, 0.5, 0.5458, 0.5, 0.5458, 0.5312, 0.5458, 0.5312, 0.5916, 0.5625, 0.5916, 0.5625, 0.5916, 0.5312, 0.5916, 0.375, 0.5458, 0.375, 0.5, 0.375, 0.5, 0.375, 0.5458, 0.4375, 0.127, 0.5, 0.129, 0.5, 0.1614, 0.4375, 0.1599, 0.5312, 0.128, 0.5625, 0.127, 0.5625, 0.1599, 0.5312, 0.1606, 0.5625, 0.6577, 0.5313, 0.6577, 0.5313, 0.6577, 0.5625, 0.6577, 0.5625, 0.5458, 0.625, 0.5458, 0.625, 0.5916, 0.5625, 0.5916, 0.7079, 0.5458, 0.875, 0.5458, 0.875, 0.5916, 0.7079, 0.5916, 0.5625, 0.5916, 0.5625, 0.5458, 0.5625, 0.5458, 0.5625, 0.5916, 0.4375, 0.04944, 0.4375, 0.004021, 0.4375, 0.004021, 0.4375, 0.04944, 0.7079, 0.625, 0.875, 0.625, 0.875, 0.6577, 0.7079, 0.6577, 0.4375, 0.1599, 0.4375, 0.127, 0.4375, 0.127, 0.4375, 0.1599, 0.5625, 0.625, 0.625, 0.625, 0.625, 0.6577, 0.5625, 0.6577, 0.4375, 0.5, 0.4375, 0.4171, 0.4375, 0.4171, 0.4375, 0.5, 0.5312, 0.625, 0.5625, 0.625, 0.5625, 0.6577, 0.5313, 0.6577, 0.4375, 0.75, 0.375, 0.75, 0.375, 0.75, 0.4375, 0.75, 0.5312, 0.05107, 0.5625, 0.04944, 0.5625, 0.09485, 0.5313, 0.09612, 0.4375, 0.25, 0.4375, 0.205, 0.4375, 0.205, 0.4375, 0.25, 0.375, 0.75, 0.375, 0.7038, 0.375, 0.7038, 0.375, 0.75, 0.4375, 0.04944, 0.5, 0.05271, 0.5, 0.09739, 0.4375, 0.09485, 0.4375, 0.996, 0.4375, 0.8316, 0.4375, 0.8316, 0.4375, 0.996, 0.375, 0.5, 0.4375, 0.5, 0.4375, 0.5, 0.375, 0.5, 0.4375, 0.205, 0.4375, 0.1599, 0.4375, 0.1599, 0.4375, 0.205, 0.625, 0.7038, 0.7079, 0.7038, 0.7079, 0.75, 0.625, 0.75, 0.5625, 0.75, 0.625, 0.75, 0.625, 0.8329, 0.5625, 0.8316, 0.5625, 0.25, 0.625, 0.25, 0.625, 0.4171, 0.5625, 0.4171, 0.5625, 0.04944, 0.625, 0.04616, 0.625, 0.09231, 0.5625, 0.09485, 0.7079, 0.5916, 0.875, 0.5916, 0.875, 0.625, 0.7079, 0.625, 0.5625, 0.09485, 0.625, 0.09231, 0.625, 0.125, 0.5625, 0.127, 0.5625, 0.5916, 0.625, 0.5916, 0.625, 0.625, 0.5625, 0.625, 0.4375, 0.09485, 0.5, 0.09739, 0.5, 0.129, 0.4375, 0.127, 0.5312, 0.5916, 0.5625, 0.5916, 0.5625, 0.625, 0.5312, 0.625, 0.5313, 0.09612, 0.5625, 0.09485, 0.5625, 0.127, 0.5312, 0.128, 0.375, 0.7038, 0.4375, 0.7038, 0.4375, 0.75, 0.375, 0.75, 0.4375, 0.25, 0.5, 0.25, 0.5, 0.4171, 0.4375, 0.4171, 0.5312, 0.8309, 0.5625, 0.8316, 0.5625, 0.996, 0.5312, 0.994, 0.5312, 0.2053, 0.5625, 0.205, 0.5625, 0.25, 0.5312, 0.25, 0.5312, 0.7038, 0.5625, 0.7038, 0.5625, 0.75, 0.5312, 0.75, 0.5312, 0.4171, 0.5625, 0.4171, 0.5625, 0.5, 0.5312, 0.5, 0.4375, 0.75, 0.5, 0.75, 0.5, 0.8302, 0.4375, 0.8316, 0.4375, 0.8316, 0.5, 0.8302, 0.5, 0.992, 0.4375, 0.996, 0.4375, 0.205, 0.5, 0.2057, 0.5, 0.25, 0.4375, 0.25, 0.4375, 0.7038, 0.5, 0.7038, 0.5, 0.75, 0.4375, 0.75, 0.4375, 0.4171, 0.5, 0.4171, 0.5, 0.5, 0.4375, 0.5, 0.5312, 0.25, 0.5625, 0.25, 0.5625, 0.4171, 0.5312, 0.4171, 0.5312, 0.75, 0.5625, 0.75, 0.5625, 0.8316, 0.5312, 0.8309, 0.5625, 0.4171, 0.625, 0.4171, 0.625, 0.5, 0.5625, 0.5, 0.625, 0.5916, 0.7079, 0.5916, 0.7079, 0.625, 0.625, 0.625, 0.5625, 0.7038, 0.625, 0.7038, 0.625, 0.75, 0.5625, 0.75, 0.5625, 0.205, 0.625, 0.2042, 0.625, 0.25, 0.5625, 0.25, 0.5625, 0.8316, 0.625, 0.8329, 0.625, 1.0, 0.5625, 0.996, 0.625, 0.625, 0.7079, 0.625, 0.7079, 0.6577, 0.625, 0.6577, 0.7079, 0.7038, 0.875, 0.7038, 0.875, 0.75, 0.7079, 0.75, 0.7079, 0.7038, 0.7079, 0.75, 0.875, 0.75, 0.875, 0.7038, 0.5625, 0.8316, 0.5625, 0.996, 0.625, 1.0, 0.625, 0.8329, 0.5625, 0.205, 0.5625, 0.25, 0.625, 0.25, 0.625, 0.2042, 0.5625, 0.7038, 0.5625, 0.75, 0.625, 0.75, 0.625, 0.7038, 0.5625, 0.4171, 0.5625, 0.5, 0.625, 0.5, 0.625, 0.4171, 0.4375, 0.4171, 0.4375, 0.5, 0.5, 0.5, 0.5, 0.4171, 0.4375, 0.7038, 0.4375, 0.75, 0.5, 0.75, 0.5, 0.7038, 0.4375, 0.205, 0.4375, 0.25, 0.5, 0.25, 0.5, 0.2057, 0.4375, 0.8316, 0.4375, 0.996, 0.5, 0.992, 0.5, 0.8302, 0.5312, 0.4171, 0.5312, 0.5, 0.5625, 0.5, 0.5625, 0.4171, 0.5312, 0.7038, 0.5312, 0.75, 0.5625, 0.75, 0.5625, 0.7038, 0.5312, 0.2053, 0.5312, 0.25, 0.5625, 0.25, 0.5625, 0.205, 0.5312, 0.8309, 0.5312, 0.994, 0.5625, 0.996, 0.5625, 0.8316, 0.375, 0.7038, 0.375, 0.75, 0.4375, 0.75, 0.4375, 0.7038, 0.5313, 0.09612, 0.5312, 0.128, 0.5625, 0.127, 0.5625, 0.09485, 0.5312, 0.5916, 0.5312, 0.625, 0.5625, 0.625, 0.5625, 0.5916, 0.4375, 0.09485, 0.4375, 0.127, 0.5, 0.129, 0.5, 0.09739, 0.5625, 0.5916, 0.5625, 0.625, 0.625, 0.625, 0.625, 0.5916, 0.5625, 0.09485, 0.5625, 0.127, 0.625, 0.125, 0.625, 0.09231, 0.7079, 0.5916, 0.7079, 0.625, 0.875, 0.625, 0.875, 0.5916, 0.5625, 0.04944, 0.5625, 0.09485, 0.625, 0.09231, 0.625, 0.04616, 0.4375, 0.04944, 0.4375, 0.09485, 0.5, 0.09739, 0.5, 0.05271, 0.5312, 0.05107, 0.5313, 0.09612, 0.5625, 0.09485, 0.5625, 0.04944, 0.5312, 0.625, 0.5313, 0.6577, 0.5625, 0.6577, 0.5625, 0.625, 0.5625, 0.625, 0.5625, 0.6577, 0.625, 0.6577, 0.625, 0.625, 0.7079, 0.625, 0.7079, 0.6577, 0.875, 0.6577, 0.875, 0.625, 0.7079, 0.5458, 0.7079, 0.5916, 0.875, 0.5916, 0.875, 0.5458, 0.5625, 0.5458, 0.5625, 0.5916, 0.625, 0.5916, 0.625, 0.5458, 0.5312, 0.128, 0.5312, 0.1606, 0.5625, 0.1599, 0.5625, 0.127, 0.4375, 0.127, 0.4375, 0.1599, 0.5, 0.1614, 0.5, 0.129, 0.5625, 0.127, 0.5625, 0.1599, 0.625, 0.1584, 0.625, 0.125, 0.5312, 0.006031, 0.5312, 0.05107, 0.5625, 0.04944, 0.5625, 0.004021, 0.4375, 0.004021, 0.4375, 0.04944, 0.5, 0.05271, 0.5, 0.008041, 0.5625, 0.004021, 0.5625, 0.04944, 0.625, 0.04616, 0.625, 0.0, 0.5625, 0.6577, 0.5625, 0.7038, 0.625, 0.7038, 0.625, 0.6577, 0.7079, 0.6577, 0.7079, 0.7038, 0.875, 0.7038, 0.875, 0.6577, 0.5, 0.008041, 0.5, 0.05271, 0.5312, 0.05107, 0.5312, 0.006031, 0.5, 0.129, 0.5, 0.1614, 0.5312, 0.1606, 0.5312, 0.128, 0.5, 0.05271, 0.5, 0.09739, 0.5313, 0.09612, 0.5312, 0.05107, 0.5, 0.09739, 0.5, 0.129, 0.5312, 0.128, 0.5313, 0.09612, 0.5, 0.8302, 0.5, 0.992, 0.5312, 0.994, 0.5312, 0.8309, 0.5, 0.2057, 0.5, 0.25, 0.5312, 0.25, 0.5312, 0.2053, 0.5, 0.7038, 0.5, 0.75, 0.5312, 0.75, 0.5312, 0.7038, 0.5, 0.4171, 0.5, 0.5, 0.5312, 0.5, 0.5312, 0.4171, 0.5, 0.625, 0.5312, 0.625, 0.5312, 0.5916, 0.5313, 0.6577, 0.5312, 0.625, 0.5, 0.625, 0.5, 0.1614, 0.5, 0.2057, 0.5312, 0.2053, 0.5312, 0.1606, 0.5, 0.5, 0.5, 0.5458, 0.5312, 0.5458, 0.5312, 0.5, 0.375, 0.5, 0.375, 0.5458, 0.4375, 0.5458, 0.4375, 0.5, 0.5312, 0.5, 0.5312, 0.5458, 0.5625, 0.5458, 0.5625, 0.5, 0.4375, 0.5, 0.4375, 0.5458, 0.5, 0.5458, 0.5, 0.5, 0.5625, 0.5, 0.5625, 0.5458, 0.625, 0.5458, 0.625, 0.5, 0.7079, 0.5, 0.7079, 0.5458, 0.875, 0.5458, 0.875, 0.5, 0.5312, 0.1606, 0.5312, 0.2053, 0.5625, 0.205, 0.5625, 0.1599, 0.4375, 0.1599, 0.4375, 0.205, 0.5, 0.2057, 0.5, 0.1614, 0.5625, 0.1599, 0.5625, 0.205, 0.625, 0.2042, 0.625, 0.1584, 0.625, 0.5, 0.625, 0.5458, 0.7079, 0.5458, 0.7079, 0.5, 0.5, 0.25, 0.5, 0.4171, 0.5312, 0.4171, 0.5312, 0.25, 0.5, 0.75, 0.5, 0.8302, 0.5312, 0.8309, 0.5312, 0.75, 0.625, 0.6577, 0.625, 0.7038, 0.7079, 0.7038, 0.7079, 0.6577, 0.625, 0.5458, 0.625, 0.5916, 0.7079, 0.5916, 0.7079, 0.5458, 0.625, 0.625, 0.625, 0.6577, 0.7079, 0.6577, 0.7079, 0.625, 0.625, 0.5916, 0.625, 0.625, 0.7079, 0.625, 0.7079, 0.5916, 0.5312, 0.75, 0.5312, 0.8309, 0.5625, 0.8316, 0.5625, 0.75, 0.5312, 0.25, 0.5312, 0.4171, 0.5625, 0.4171, 0.5625, 0.25, 0.4375, 0.75, 0.4375, 0.8316, 0.5, 0.8302, 0.5, 0.75, 0.4375, 0.25, 0.4375, 0.4171, 0.5, 0.4171, 0.5, 0.25, 0.5625, 0.25, 0.5625, 0.4171, 0.625, 0.4171, 0.625, 0.25, 0.5625, 0.75, 0.5625, 0.8316, 0.625, 0.8329, 0.625, 0.75, 0.625, 0.7038, 0.625, 0.75, 0.7079, 0.75, 0.7079, 0.7038])
me_cube_001.materials.append(mat_material_005)
me_cube_001.use_mirror_vertex_groups = False
me_cube_001.update()
me_cube_002 = bpy.data.meshes.new('Cube.002')
me_cube_002.from_pydata([(1.0, 1.0, 1.0), (1.0, 1.0, -1.0), (1.0, -1.0, 1.0), (1.0, -1.0, -1.0), (-1.0, 1.0, 1.0), (-1.0, 1.0, -1.0), (-1.0, -1.0, 1.0), (-1.0, -1.0, -1.0)], [], [(0, 4, 6, 2), (3, 2, 6, 7), (7, 6, 4, 5), (5, 1, 3, 7), (1, 0, 2, 3), (5, 4, 0, 1)])
_uv = me_cube_002.uv_layers.new(name='UVMap')
_uv.uv.foreach_set('vector', [0.625, 0.5, 0.875, 0.5, 0.875, 0.75, 0.625, 0.75, 0.375, 0.75, 0.625, 0.75, 0.625, 1.0, 0.375, 1.0, 0.375, 0.0, 0.625, 0.0, 0.625, 0.25, 0.375, 0.25, 0.125, 0.5, 0.375, 0.5, 0.375, 0.75, 0.125, 0.75, 0.375, 0.5, 0.625, 0.5, 0.625, 0.75, 0.375, 0.75, 0.375, 0.25, 0.625, 0.25, 0.625, 0.5, 0.375, 0.5])
me_cube_002.materials.append(mat_material_004)
me_cube_002.use_mirror_vertex_groups = False
me_cube_002.update()
me_cube_003 = bpy.data.meshes.new('Cube.003')
me_cube_003.from_pydata([(4.691, -1.38, 0.7788), (4.992, -1.42, 0.486), (4.693, -1.417, 0.4835), (4.99, -1.383, 0.7813), (4.678, -0.6757, 0.3118), (4.676, -0.631, 0.667), (4.698, -1.869, 0.5426), (4.697, -1.828, 0.8172), (5.038, -0.6802, 0.3148), (5.035, -0.6356, 0.6701), (4.976, -1.873, 0.5449), (4.974, -1.832, 0.8196), (4.687, -1.478, 1.382), (4.985, -1.48, 1.387), (4.692, -1.686, 1.636), (4.969, -1.688, 1.641), (4.834, -1.177, 1.849), (4.825, -1.177, 1.849), (4.834, -1.171, 1.841), (4.825, -1.171, 1.841), (4.988, 1.968, 0.7788), (4.687, 2.009, 0.486), (4.986, 2.005, 0.4835), (4.689, 1.972, 0.7813), (5.001, 1.264, 0.3118), (5.003, 1.219, 0.667), (4.981, 2.457, 0.5426), (4.983, 2.416, 0.8172), (4.641, 1.268, 0.3148), (4.644, 1.224, 0.6701), (4.703, 2.462, 0.5449), (4.705, 2.42, 0.8196), (4.992, 2.067, 1.382), (4.694, 2.068, 1.387), (4.987, 2.274, 1.636), (4.71, 2.276, 1.641), (4.845, 1.766, 1.849), (4.854, 1.766, 1.849), (4.845, 1.759, 1.841), (4.854, 1.759, 1.841)], [], [(4, 8, 1, 2), (11, 10, 1, 3), (9, 5, 0, 3), (5, 4, 2, 0), (2, 1, 10, 6), (7, 6, 10, 11), (3, 1, 8, 9), (3, 0, 12, 13), (0, 2, 6, 7), (9, 8, 4, 5), (14, 15, 19, 18), (7, 11, 15, 14), (11, 3, 13, 15), (0, 7, 14, 12), (17, 16, 18, 19), (12, 14, 18, 16), (15, 13, 17, 19), (13, 12, 16, 17), (24, 28, 21, 22), (31, 30, 21, 23), (29, 25, 20, 23), (25, 24, 22, 20), (22, 21, 30, 26), (27, 26, 30, 31), (23, 21, 28, 29), (23, 20, 32, 33), (20, 22, 26, 27), (34, 35, 39, 38), (27, 31, 35, 34), (31, 23, 33, 35), (20, 27, 34, 32), (32, 34, 38, 36), (35, 33, 37, 39), (33, 32, 36, 37)])
_uv = me_cube_003.uv_layers.new(name='UVMap')
_uv.uv.foreach_set('vector', [0.625, 0.5, 0.875, 0.5, 0.875, 0.686, 0.625, 0.686, 0.375, 0.0, 0.625, 0.0, 0.625, 0.06403, 0.375, 0.06403, 0.125, 0.5, 0.375, 0.5, 0.375, 0.686, 0.125, 0.686, 0.375, 0.5, 0.625, 0.5, 0.625, 0.686, 0.375, 0.686, 0.625, 0.686, 0.875, 0.686, 0.875, 0.75, 0.625, 0.75, 0.375, 0.75, 0.625, 0.75, 0.625, 1.0, 0.375, 1.0, 0.375, 0.06403, 0.625, 0.06403, 0.625, 0.25, 0.375, 0.25, 0.125, 0.686, 0.375, 0.686, 0.375, 0.686, 0.125, 0.686, 0.375, 0.686, 0.625, 0.686, 0.625, 0.75, 0.375, 0.75, 0.375, 0.25, 0.625, 0.25, 0.625, 0.5, 0.375, 0.5, 0.375, 0.75, 0.375, 1.0, 0.375, 1.0, 0.375, 0.75, 0.375, 0.75, 0.375, 1.0, 0.375, 1.0, 0.375, 0.75, 0.375, 0.0, 0.375, 0.06403, 0.375, 0.06403, 0.375, 0.0, 0.375, 0.686, 0.375, 0.75, 0.375, 0.75, 0.375, 0.686, 0.125, 0.686, 0.375, 0.686, 0.375, 0.75, 0.125, 0.75, 0.375, 0.686, 0.375, 0.75, 0.375, 0.75, 0.375, 0.686, 0.375, 0.0, 0.375, 0.06403, 0.375, 0.06403, 0.375, 0.0, 0.125, 0.686, 0.375, 0.686, 0.375, 0.686, 0.125, 0.686, 0.625, 0.5, 0.875, 0.5, 0.875, 0.686, 0.625, 0.686, 0.375, 0.0, 0.625, 0.0, 0.625, 0.06403, 0.375, 0.06403, 0.125, 0.5, 0.375, 0.5, 0.375, 0.686, 0.125, 0.686, 0.375, 0.5, 0.625, 0.5, 0.625, 0.686, 0.375, 0.686, 0.625, 0.686, 0.875, 0.686, 0.875, 0.75, 0.625, 0.75, 0.375, 0.75, 0.625, 0.75, 0.625, 1.0, 0.375, 1.0, 0.375, 0.06403, 0.625, 0.06403, 0.625, 0.25, 0.375, 0.25, 0.125, 0.686, 0.375, 0.686, 0.375, 0.686, 0.125, 0.686, 0.375, 0.686, 0.625, 0.686, 0.625, 0.75, 0.375, 0.75, 0.375, 0.75, 0.375, 1.0, 0.375, 1.0, 0.375, 0.75, 0.375, 0.75, 0.375, 1.0, 0.375, 1.0, 0.375, 0.75, 0.375, 0.0, 0.375, 0.06403, 0.375, 0.06403, 0.375, 0.0, 0.375, 0.686, 0.375, 0.75, 0.375, 0.75, 0.375, 0.686, 0.375, 0.686, 0.375, 0.75, 0.375, 0.75, 0.375, 0.686, 0.375, 0.0, 0.375, 0.06403, 0.375, 0.06403, 0.375, 0.0, 0.125, 0.686, 0.375, 0.686, 0.375, 0.686, 0.125, 0.686])
me_cube_003.materials.append(mat_material_003)
me_cube_003.use_mirror_vertex_groups = False
me_cube_003.update()
me_cube_004 = bpy.data.meshes.new('Cube.004')
me_cube_004.from_pydata([(0.7978, 0.7495, 1.872), (0.58, 0.5316, 0.2684), (0.7978, -0.8462, 1.872), (0.58, -0.6283, 0.2684), (-0.7978, 0.7495, 1.872), (-0.58, 0.5316, 0.2684), (-0.7978, -0.8462, 1.872), (-0.58, -0.6283, 0.2684), (0.7978, 0.7495, 1.165), (-0.7978, -0.8462, 1.165), (0.7978, -0.8462, 1.165), (-0.7978, 0.7495, 1.165), (0.7172, 0.6688, 1.046), (0.7172, -0.7655, 1.046), (-0.7172, 0.6688, 1.046), (-0.7172, -0.7655, 1.046), (-0.6305, -0.04836, 0.2169), (0.8673, -0.04836, 1.94), (-0.8673, -0.04836, 1.94), (0.6305, -0.04836, 0.2169), (0.8673, -0.04836, 1.172), (-0.8673, -0.04836, 1.172), (-0.7796, -0.04836, 1.043), (0.7796, -0.04836, 1.043), (-0.6052, -0.3383, 0.2427), (0.8326, -0.4473, 1.906), (0.8326, -0.4473, 1.169), (0.7484, -0.4069, 1.044), (-0.8326, -0.4473, 1.906), (0.6052, -0.3383, 0.2427), (-0.8326, -0.4473, 1.169), (-0.7484, -0.4069, 1.044), (-0.8326, 0.3506, 1.906), (0.6052, 0.2416, 0.2427), (-0.8326, 0.3506, 1.169), (-0.7484, 0.3102, 1.044), (-0.6052, 0.2416, 0.2427), (0.8326, 0.3506, 1.906), (0.8326, 0.3506, 1.169), (0.7484, 0.3102, 1.044), (0.6205, 0.5722, 0.4984), (0.6205, -0.6689, 0.4984), (-0.6205, 0.5722, 0.4984), (-0.6205, -0.6689, 0.4984), (0.6746, -0.04836, 0.4611), (-0.6746, -0.04836, 0.4611), (-0.6476, -0.3586, 0.4798), (0.6476, -0.3586, 0.4798), (0.6476, 0.2619, 0.4798), (-0.6476, 0.2619, 0.4798), (-0.6052, -0.3383, 0.2427), (-0.58, -0.6283, 0.2684), (0.6205, -0.6689, 0.4984), (0.58, -0.6283, 0.2684), (0.6052, -0.3383, 0.2427), (-0.6476, -0.3586, 0.4798), (0.6476, -0.3586, 0.4798), (-0.6205, -0.6689, 0.4984), (0.6226, 0.5772, 0.253), (-0.6226, 0.5772, 0.253), (0.6617, 0.6191, 0.483), (-0.6617, 0.6191, 0.483), (0.6681, 0.248, 0.2309), (-0.6681, 0.248, 0.2309), (-0.6937, -0.04836, 0.2053), (0.6681, -0.3447, 0.2311), (0.6937, -0.04836, 0.2053), (0.7378, -0.04836, 0.4495), (-0.7378, -0.04836, 0.4495), (-0.6681, -0.3447, 0.2311), (-0.7105, -0.365, 0.4682), (0.7105, -0.365, 0.4682), (0.7104, 0.2683, 0.468), (-0.7104, 0.2683, 0.468), (-0.6681, -0.3447, 0.2307), (-0.6226, -0.6739, 0.253), (0.6617, -0.7158, 0.483), (0.6226, -0.6739, 0.253), (0.6681, -0.3447, 0.2307), (-0.7104, -0.365, 0.4678), (0.7104, -0.365, 0.4678), (-0.6617, -0.7158, 0.483), (0.6996, -0.3447, 0.2253), (0.7252, -0.04836, 0.1995), (0.7693, -0.04836, 0.4437), (0.742, -0.365, 0.4624), (0.6996, 0.248, 0.2251), (0.7419, 0.2683, 0.4622), (0.593, -0.4116, -0.1455), (0.6243, -0.04848, -0.1771), (0.5929, 0.3147, -0.1457), (0.6316, -0.4116, -0.1526), (0.6629, -0.04848, -0.1842), (0.6315, 0.3147, -0.1528)], [], [(25, 28, 6, 2), (10, 2, 6, 9), (34, 32, 4, 11), (24, 29, 3, 7), (26, 25, 2, 10), (11, 4, 0, 8), (14, 11, 8, 12), (27, 26, 10, 13), (35, 34, 11, 14), (13, 10, 9, 15), (41, 13, 15, 43), (49, 35, 14, 42), (47, 27, 13, 41), (42, 14, 12, 40), (48, 39, 23, 44), (46, 31, 22, 45), (31, 30, 21, 22), (39, 38, 20, 23), (38, 37, 17, 20), (36, 33, 19, 16), (30, 28, 18, 21), (37, 32, 18, 17), (9, 6, 28, 30), (15, 9, 30, 31), (43, 15, 31, 46), (44, 23, 27, 47), (23, 20, 26, 27), (20, 17, 25, 26), (16, 19, 29, 24), (17, 18, 28, 25), (0, 4, 32, 37), (5, 1, 33, 36), (8, 0, 37, 38), (12, 8, 38, 39), (40, 12, 39, 48), (45, 22, 35, 49), (22, 21, 34, 35), (21, 18, 32, 34), (16, 24, 69, 64), (57, 55, 79, 81), (44, 47, 71, 67), (41, 43, 57, 52), (36, 16, 64, 63), (40, 48, 72, 60), (49, 42, 61, 73), (24, 7, 51, 50), (5, 36, 63, 59), (29, 47, 56, 54), (54, 56, 80, 78), (45, 49, 73, 68), (55, 50, 74, 79), (47, 41, 52, 56), (3, 29, 54, 53), (43, 46, 55, 57), (46, 24, 50, 55), (7, 3, 53, 51), (64, 68, 73, 63), (58, 60, 72, 62), (82, 65, 88, 91), (69, 70, 68, 64), (62, 72, 87, 86), (59, 61, 60, 58), (63, 73, 61, 59), (75, 81, 79, 74), (78, 80, 76, 77), (77, 76, 81, 75), (50, 51, 75, 74), (56, 52, 76, 80), (1, 5, 59, 58), (46, 45, 68, 70), (52, 57, 81, 76), (29, 19, 66, 65), (51, 53, 77, 75), (19, 33, 62, 66), (48, 44, 67, 72), (24, 46, 70, 69), (53, 54, 78, 77), (42, 40, 60, 61), (47, 29, 65, 71), (33, 1, 58, 62), (83, 84, 85, 82), (86, 87, 84, 83), (83, 82, 91, 92), (71, 65, 82, 85), (72, 67, 84, 87), (67, 71, 85, 84), (89, 90, 93, 92), (88, 89, 92, 91), (62, 86, 93, 90), (66, 62, 90, 89), (86, 83, 92, 93), (65, 66, 89, 88)])
_uv = me_cube_004.uv_layers.new(name='UVMap')
_uv.uv.foreach_set('vector', [0.625, 0.6875, 0.875, 0.6875, 0.875, 0.75, 0.625, 0.75, 0.5143, 0.75, 0.625, 0.75, 0.625, 1.0, 0.5143, 1.0, 0.5143, 0.1875, 0.625, 0.1875, 0.625, 0.25, 0.5143, 0.25, 0.125, 0.6875, 0.375, 0.6875, 0.375, 0.75, 0.125, 0.75, 0.5143, 0.6875, 0.625, 0.6875, 0.625, 0.75, 0.5143, 0.75, 0.5143, 0.25, 0.625, 0.25, 0.625, 0.5, 0.5143, 0.5, 0.4957, 0.25, 0.5143, 0.25, 0.5143, 0.5, 0.4957, 0.5, 0.4957, 0.6875, 0.5143, 0.6875, 0.5143, 0.75, 0.4957, 0.75, 0.4957, 0.1875, 0.5143, 0.1875, 0.5143, 0.25, 0.4957, 0.25, 0.4957, 0.75, 0.5143, 0.75, 0.5143, 1.0, 0.4957, 1.0, 0.4107, 0.75, 0.4957, 0.75, 0.4957, 1.0, 0.4107, 1.0, 0.4107, 0.1875, 0.4957, 0.1875, 0.4957, 0.25, 0.4107, 0.25, 0.4107, 0.6875, 0.4957, 0.6875, 0.4957, 0.75, 0.4107, 0.75, 0.4107, 0.25, 0.4957, 0.25, 0.4957, 0.5, 0.4107, 0.5, 0.4107, 0.5625, 0.4957, 0.5625, 0.4957, 0.625, 0.4107, 0.625, 0.4107, 0.0625, 0.4957, 0.0625, 0.4957, 0.125, 0.4107, 0.125, 0.4957, 0.0625, 0.5143, 0.0625, 0.5143, 0.125, 0.4957, 0.125, 0.4957, 0.5625, 0.5143, 0.5625, 0.5143, 0.625, 0.4957, 0.625, 0.5143, 0.5625, 0.625, 0.5625, 0.625, 0.625, 0.5143, 0.625, 0.125, 0.5625, 0.375, 0.5625, 0.375, 0.625, 0.125, 0.625, 0.5143, 0.0625, 0.625, 0.0625, 0.625, 0.125, 0.5143, 0.125, 0.625, 0.5625, 0.875, 0.5625, 0.875, 0.625, 0.625, 0.625, 0.5143, 0.0, 0.625, 0.0, 0.625, 0.0625, 0.5143, 0.0625, 0.4957, 0.0, 0.5143, 0.0, 0.5143, 0.0625, 0.4957, 0.0625, 0.4107, 0.0, 0.4957, 0.0, 0.4957, 0.0625, 0.4107, 0.0625, 0.4107, 0.625, 0.4957, 0.625, 0.4957, 0.6875, 0.4107, 0.6875, 0.4957, 0.625, 0.5143, 0.625, 0.5143, 0.6875, 0.4957, 0.6875, 0.5143, 0.625, 0.625, 0.625, 0.625, 0.6875, 0.5143, 0.6875, 0.125, 0.625, 0.375, 0.625, 0.375, 0.6875, 0.125, 0.6875, 0.625, 0.625, 0.875, 0.625, 0.875, 0.6875, 0.625, 0.6875, 0.625, 0.5, 0.875, 0.5, 0.875, 0.5625, 0.625, 0.5625, 0.125, 0.5, 0.375, 0.5, 0.375, 0.5625, 0.125, 0.5625, 0.5143, 0.5, 0.625, 0.5, 0.625, 0.5625, 0.5143, 0.5625, 0.4957, 0.5, 0.5143, 0.5, 0.5143, 0.5625, 0.4957, 0.5625, 0.4107, 0.5, 0.4957, 0.5, 0.4957, 0.5625, 0.4107, 0.5625, 0.4107, 0.125, 0.4957, 0.125, 0.4957, 0.1875, 0.4107, 0.1875, 0.4957, 0.125, 0.5143, 0.125, 0.5143, 0.1875, 0.4957, 0.1875, 0.5143, 0.125, 0.625, 0.125, 0.625, 0.1875, 0.5143, 0.1875, 0.125, 0.625, 0.125, 0.6875, 0.125, 0.6875, 0.125, 0.625, 0.4107, 0.0, 0.4107, 0.0625, 0.4107, 0.0625, 0.4107, 0.0, 0.4107, 0.625, 0.4107, 0.6875, 0.4107, 0.6875, 0.4107, 0.625, 0.4107, 0.75, 0.4107, 1.0, 0.4107, 1.0, 0.4107, 0.75, 0.125, 0.5625, 0.125, 0.625, 0.125, 0.625, 0.125, 0.5625, 0.4107, 0.5, 0.4107, 0.5625, 0.4107, 0.5625, 0.4107, 0.5, 0.4107, 0.1875, 0.4107, 0.25, 0.4107, 0.25, 0.4107, 0.1875, 0.125, 0.6875, 0.125, 0.75, 0.125, 0.75, 0.125, 0.6875, 0.125, 0.5, 0.125, 0.5625, 0.125, 0.5625, 0.125, 0.5, 0.375, 0.6875, 0.4107, 0.6875, 0.4107, 0.6875, 0.375, 0.6875, 0.375, 0.6875, 0.4107, 0.6875, 0.4107, 0.6875, 0.375, 0.6875, 0.4107, 0.125, 0.4107, 0.1875, 0.4107, 0.1875, 0.4107, 0.125, 0.4107, 0.0625, 0.375, 0.0625, 0.375, 0.0625, 0.4107, 0.0625, 0.4107, 0.6875, 0.4107, 0.75, 0.4107, 0.75, 0.4107, 0.6875, 0.375, 0.75, 0.375, 0.6875, 0.375, 0.6875, 0.375, 0.75, 0.4107, 0.0, 0.4107, 0.0625, 0.4107, 0.0625, 0.4107, 0.0, 0.4107, 0.0625, 0.375, 0.0625, 0.375, 0.0625, 0.4107, 0.0625, 0.125, 0.75, 0.375, 0.75, 0.375, 0.75, 0.125, 0.75, 0.375, 0.125, 0.4107, 0.125, 0.4107, 0.1875, 0.375, 0.1875, 0.375, 0.5, 0.4107, 0.5, 0.4107, 0.5625, 0.375, 0.5625, 0.375, 0.6875, 0.375, 0.6875, 0.375, 0.6875, 0.375, 0.6875, 0.375, 0.0625, 0.4107, 0.0625, 0.4107, 0.125, 0.375, 0.125, 0.375, 0.5625, 0.4107, 0.5625, 0.4107, 0.5625, 0.375, 0.5625, 0.375, 0.25, 0.4107, 0.25, 0.4107, 0.5, 0.375, 0.5, 0.375, 0.1875, 0.4107, 0.1875, 0.4107, 0.25, 0.375, 0.25, 0.375, 0.0, 0.4107, 0.0, 0.4107, 0.0625, 0.375, 0.0625, 0.375, 0.6875, 0.4107, 0.6875, 0.4107, 0.75, 0.375, 0.75, 0.375, 0.75, 0.4107, 0.75, 0.4107, 1.0, 0.375, 1.0, 0.125, 0.6875, 0.125, 0.75, 0.125, 0.75, 0.125, 0.6875, 0.4107, 0.6875, 0.4107, 0.75, 0.4107, 0.75, 0.4107, 0.6875, 0.375, 0.5, 0.125, 0.5, 0.125, 0.5, 0.375, 0.5, 0.4107, 0.0625, 0.4107, 0.125, 0.4107, 0.125, 0.4107, 0.0625, 0.4107, 0.75, 0.4107, 1.0, 0.4107, 1.0, 0.4107, 0.75, 0.375, 0.6875, 0.375, 0.625, 0.375, 0.625, 0.375, 0.6875, 0.125, 0.75, 0.375, 0.75, 0.375, 0.75, 0.125, 0.75, 0.375, 0.625, 0.375, 0.5625, 0.375, 0.5625, 0.375, 0.625, 0.4107, 0.5625, 0.4107, 0.625, 0.4107, 0.625, 0.4107, 0.5625, 0.375, 0.0625, 0.4107, 0.0625, 0.4107, 0.0625, 0.375, 0.0625, 0.375, 0.75, 0.375, 0.6875, 0.375, 0.6875, 0.375, 0.75, 0.4107, 0.25, 0.4107, 0.5, 0.4107, 0.5, 0.4107, 0.25, 0.4107, 0.6875, 0.375, 0.6875, 0.375, 0.6875, 0.4107, 0.6875, 0.375, 0.5625, 0.375, 0.5, 0.375, 0.5, 0.375, 0.5625, 0.375, 0.625, 0.4107, 0.625, 0.4107, 0.6875, 0.375, 0.6875, 0.375, 0.5625, 0.4107, 0.5625, 0.4107, 0.625, 0.375, 0.625, 0.375, 0.625, 0.375, 0.6875, 0.375, 0.6875, 0.375, 0.625, 0.4107, 0.6875, 0.375, 0.6875, 0.375, 0.6875, 0.4107, 0.6875, 0.4107, 0.5625, 0.4107, 0.625, 0.4107, 0.625, 0.4107, 0.5625, 0.4107, 0.625, 0.4107, 0.6875, 0.4107, 0.6875, 0.4107, 0.625, 0.375, 0.625, 0.375, 0.5625, 0.375, 0.5625, 0.375, 0.625, 0.375, 0.6875, 0.375, 0.625, 0.375, 0.625, 0.375, 0.6875, 0.375, 0.5625, 0.375, 0.5625, 0.375, 0.5625, 0.375, 0.5625, 0.375, 0.625, 0.375, 0.5625, 0.375, 0.5625, 0.375, 0.625, 0.375, 0.5625, 0.375, 0.625, 0.375, 0.625, 0.375, 0.5625, 0.375, 0.6875, 0.375, 0.625, 0.375, 0.625, 0.375, 0.6875])
me_cube_004.materials.append(mat_material_006)
me_cube_004.use_mirror_vertex_groups = False
me_cube_004.update()
me_plano = bpy.data.meshes.new('Plano')
me_plano.from_pydata([(2.382, -3.507, 2.085), (2.639, -3.483, 2.085), (2.382, -3.21, 2.085), (2.639, -3.234, 2.085), (2.535, -3.556, 2.085), (2.556, -3.483, 2.085), (2.556, -3.234, 2.085), (2.535, -3.161, 2.085), (2.454, -3.181, 2.085), (2.454, -3.536, 2.085), (2.343, -3.404, 2.085), (2.343, -3.313, 2.085), (2.382, -3.269, 2.085), (2.382, -3.329, 2.085), (2.382, -3.388, 2.085), (2.382, -3.448, 2.085), (2.639, -3.433, 2.085), (2.639, -3.383, 2.085), (2.639, -3.334, 2.085), (2.639, -3.284, 2.085), (2.535, -3.477, 2.085), (2.535, -3.398, 2.085), (2.535, -3.319, 2.085), (2.535, -3.24, 2.085), (2.556, -3.433, 2.085), (2.556, -3.383, 2.085), (2.556, -3.334, 2.085), (2.556, -3.284, 2.085), (2.454, -3.465, 2.085), (2.461, -3.387, 2.085), (2.461, -3.33, 2.085), (2.454, -3.252, 2.085), (2.343, -3.331, 2.085), (2.343, -3.349, 2.085), (2.343, -3.368, 2.085), (2.343, -3.386, 2.085), (2.382, -3.448, 2.054), (2.382, -3.507, 2.054), (2.639, -3.284, 2.054), (2.639, -3.234, 2.054), (2.556, -3.483, 2.054), (2.639, -3.483, 2.054), (2.454, -3.181, 2.054), (2.382, -3.21, 2.054), (2.454, -3.536, 2.054), (2.535, -3.556, 2.054), (2.556, -3.234, 2.054), (2.535, -3.161, 2.054), (2.535, -3.24, 2.054), (2.556, -3.284, 2.054), (2.454, -3.252, 2.054), (2.343, -3.386, 2.054), (2.343, -3.404, 2.054), (2.343, -3.313, 2.054), (2.382, -3.269, 2.054), (2.382, -3.329, 2.054), (2.382, -3.388, 2.054), (2.639, -3.433, 2.054), (2.639, -3.383, 2.054), (2.639, -3.334, 2.054), (2.535, -3.477, 2.054), (2.535, -3.398, 2.054), (2.535, -3.319, 2.054), (2.556, -3.433, 2.054), (2.556, -3.383, 2.054), (2.556, -3.334, 2.054), (2.454, -3.465, 2.054), (2.454, -3.394, 2.054), (2.454, -3.323, 2.054), (2.343, -3.331, 2.054), (2.343, -3.349, 2.054), (2.343, -3.368, 2.054), (2.604, -3.483, 2.085), (2.604, -3.234, 2.085), (2.604, -3.433, 2.085), (2.604, -3.383, 2.085), (2.604, -3.334, 2.085), (2.604, -3.284, 2.085), (2.604, -3.483, 2.054), (2.604, -3.234, 2.054), (2.604, -3.433, 2.054), (2.604, -3.383, 2.054), (2.604, -3.334, 2.054), (2.604, -3.284, 2.054), (2.488, -3.546, 2.085), (2.488, -3.171, 2.085), (2.488, -3.471, 2.085), (2.48, -3.388, 2.085), (2.48, -3.329, 2.085), (2.488, -3.246, 2.085), (2.488, -3.546, 2.054), (2.488, -3.171, 2.054), (2.488, -3.471, 2.054), (2.488, -3.396, 2.054), (2.488, -3.321, 2.054), (2.488, -3.246, 2.054), (2.419, -3.191, 2.085), (2.419, -3.526, 2.085), (2.419, -3.459, 2.085), (2.419, -3.392, 2.085), (2.419, -3.325, 2.085), (2.419, -3.258, 2.085), (2.419, -3.191, 2.054), (2.419, -3.526, 2.054), (2.419, -3.459, 2.054), (2.419, -3.392, 2.054), (2.419, -3.325, 2.054), (2.419, -3.258, 2.054), (2.454, -3.465, 2.085), (2.454, -3.394, 2.085), (2.419, -3.459, 2.085), (2.419, -3.392, 2.085), (2.454, -3.465, 2.073), (2.454, -3.394, 2.073), (2.419, -3.459, 2.073), (2.419, -3.392, 2.073), (2.454, -3.323, 2.073), (2.454, -3.252, 2.073), (2.419, -3.325, 2.073), (2.419, -3.258, 2.073), (2.454, -3.394, 2.085), (2.454, -3.323, 2.085), (2.488, -3.396, 2.085), (2.488, -3.321, 2.085), (2.461, -3.387, 2.085), (2.461, -3.33, 2.085), (2.48, -3.388, 2.085), (2.48, -3.329, 2.085), (2.461, -3.387, 1.913), (2.461, -3.33, 1.913), (2.48, -3.388, 1.913), (2.48, -3.329, 1.913)], [], [(77, 73, 3, 19), (89, 85, 7, 23), (23, 7, 6, 27), (101, 96, 8, 31), (12, 32, 11, 2), (0, 10, 35, 15), (15, 35, 34, 14), (14, 34, 33, 13), (13, 33, 32, 12), (97, 98, 28, 9), (99, 120, 109, 111), (99, 100, 121, 120), (121, 100, 118, 116), (4, 20, 24, 5), (20, 21, 25, 24), (21, 22, 26, 25), (22, 23, 27, 26), (84, 86, 20, 4), (86, 122, 21, 20), (122, 123, 22, 21), (123, 89, 23, 22), (72, 74, 16, 1), (75, 76, 18, 17), (83, 38, 39, 79), (95, 48, 47, 91), (48, 49, 46, 47), (107, 50, 42, 102), (54, 43, 53, 69), (37, 36, 51, 52), (36, 56, 71, 51), (56, 55, 70, 71), (55, 54, 69, 70), (103, 44, 66, 104), (104, 66, 67, 105), (105, 67, 68, 106), (106, 68, 50, 107), (45, 40, 63, 60), (60, 63, 64, 61), (61, 64, 65, 62), (62, 65, 49, 48), (90, 45, 60, 92), (92, 60, 61, 93), (93, 61, 62, 94), (94, 62, 48, 95), (78, 41, 57, 80), (81, 58, 59, 82), (96, 2, 43, 102), (97, 9, 44, 103), (84, 4, 45, 90), (4, 5, 40, 45), (1, 16, 57, 41), (35, 10, 52, 51), (73, 6, 46, 79), (11, 32, 69, 53), (10, 0, 37, 52), (6, 7, 47, 46), (17, 18, 59, 58), (32, 33, 70, 69), (2, 11, 53, 43), (33, 34, 71, 70), (19, 3, 39, 38), (34, 35, 51, 71), (72, 1, 41, 78), (85, 8, 42, 91), (5, 72, 78, 40), (3, 73, 79, 39), (65, 82, 83, 49), (64, 81, 82, 65), (63, 80, 81, 64), (40, 78, 80, 63), (49, 83, 79, 46), (26, 27, 77, 76), (25, 26, 76, 75), (24, 25, 75, 74), (5, 24, 74, 72), (27, 6, 73, 77), (59, 18, 76, 82), (38, 83, 82, 76, 77, 19), (58, 81, 75, 17), (80, 74, 75, 81), (16, 74, 80, 57), (7, 85, 91, 47), (9, 84, 90, 44), (68, 94, 95, 50), (67, 93, 94, 68), (66, 92, 93, 67), (44, 90, 92, 66), (50, 95, 91, 42), (121, 31, 89, 123), (88, 87, 126, 127), (28, 120, 122, 86), (9, 28, 86, 84), (31, 8, 85, 89), (0, 97, 103, 37), (8, 96, 102, 42), (55, 106, 107, 54), (56, 105, 106, 55), (36, 104, 105, 56), (37, 103, 104, 36), (54, 107, 102, 43), (13, 12, 101, 100), (14, 13, 100, 99), (15, 14, 99, 98), (0, 15, 98, 97), (12, 2, 96, 101), (110, 111, 115, 114), (98, 99, 111, 110), (28, 98, 110, 108), (120, 28, 108, 109), (114, 115, 113, 112), (108, 110, 114, 112), (111, 109, 113, 115), (109, 108, 112, 113), (118, 119, 117, 116), (31, 121, 116, 117), (101, 31, 117, 119), (100, 101, 119, 118), (30, 29, 120, 121), (29, 87, 122, 120), (88, 30, 121, 123), (87, 88, 123, 122), (127, 126, 130, 131), (87, 29, 124, 126), (30, 88, 127, 125), (29, 30, 125, 124), (128, 129, 131, 130), (126, 124, 128, 130), (125, 127, 131, 129), (124, 125, 129, 128)])
_uv = me_plano.uv_layers.new(name='MapaUV')
_uv.uv.foreach_set('vector', [0.8572, 0.8, 0.8572, 1.0, 1.0, 1.0, 1.0, 0.8, 0.25, 0.8, 0.25, 1.0, 0.3333, 1.0, 0.3333, 0.8, 0.3333, 0.8, 0.3333, 1.0, 0.6667, 1.0, 0.6667, 0.8, 0.1047, 0.8, 0.1047, 1.0, 0.1667, 1.0, 0.1667, 0.8, 0.0, 0.8, 0.0, 0.8, 0.0, 1.0, 0.0, 1.0, 0.0, 0.0, 0.0, 0.0, 0.0, 0.2, 0.0, 0.2, 0.0, 0.2, 0.0, 0.2, 0.0, 0.4, 0.0, 0.4, 0.0, 0.4, 0.0, 0.4, 0.0, 0.6, 0.0, 0.6, 0.0, 0.6, 0.0, 0.6, 0.0, 0.8, 0.0, 0.8, 0.1047, 0.0, 0.1047, 0.2, 0.1667, 0.2, 0.1667, 0.0, 0.1047, 0.4, 0.1667, 0.4, 0.1667, 0.4, 0.1047, 0.4, 0.1047, 0.4, 0.1047, 0.6, 0.1667, 0.6, 0.1667, 0.4, 0.1667, 0.6, 0.1047, 0.6, 0.1047, 0.6, 0.1667, 0.6, 0.3333, 0.0, 0.3333, 0.2, 0.6667, 0.2, 0.6667, 0.0, 0.3333, 0.2, 0.3333, 0.4, 0.6667, 0.4, 0.6667, 0.2, 0.3333, 0.4, 0.3333, 0.6, 0.6667, 0.6, 0.6667, 0.4, 0.3333, 0.6, 0.3333, 0.8, 0.6667, 0.8, 0.6667, 0.6, 0.25, 0.0, 0.25, 0.2, 0.3333, 0.2, 0.3333, 0.0, 0.25, 0.2, 0.25, 0.4, 0.3333, 0.4, 0.3333, 0.2, 0.25, 0.4, 0.25, 0.6, 0.3333, 0.6, 0.3333, 0.4, 0.25, 0.6, 0.25, 0.8, 0.3333, 0.8, 0.3333, 0.6, 0.8572, 0.0, 0.8572, 0.2, 1.0, 0.2, 1.0, 0.0, 0.8572, 0.4, 0.8572, 0.6, 1.0, 0.6, 1.0, 0.4, 0.8572, 0.8, 1.0, 0.8, 1.0, 1.0, 0.8572, 1.0, 0.25, 0.8, 0.3333, 0.8, 0.3333, 1.0, 0.25, 1.0, 0.3333, 0.8, 0.6667, 0.8, 0.6667, 1.0, 0.3333, 1.0, 0.1047, 0.8, 0.1667, 0.8, 0.1667, 1.0, 0.1047, 1.0, 0.0, 0.8, 0.0, 1.0, 0.0, 1.0, 0.0, 0.8, 0.0, 0.0, 0.0, 0.2, 0.0, 0.2, 0.0, 0.0, 0.0, 0.2, 0.0, 0.4, 0.0, 0.4, 0.0, 0.2, 0.0, 0.4, 0.0, 0.6, 0.0, 0.6, 0.0, 0.4, 0.0, 0.6, 0.0, 0.8, 0.0, 0.8, 0.0, 0.6, 0.1047, 0.0, 0.1667, 0.0, 0.1667, 0.2, 0.1047, 0.2, 0.1047, 0.2, 0.1667, 0.2, 0.1667, 0.4, 0.1047, 0.4, 0.1047, 0.4, 0.1667, 0.4, 0.1667, 0.6, 0.1047, 0.6, 0.1047, 0.6, 0.1667, 0.6, 0.1667, 0.8, 0.1047, 0.8, 0.3333, 0.0, 0.6667, 0.0, 0.6667, 0.2, 0.3333, 0.2, 0.3333, 0.2, 0.6667, 0.2, 0.6667, 0.4, 0.3333, 0.4, 0.3333, 0.4, 0.6667, 0.4, 0.6667, 0.6, 0.3333, 0.6, 0.3333, 0.6, 0.6667, 0.6, 0.6667, 0.8, 0.3333, 0.8, 0.25, 0.0, 0.3333, 0.0, 0.3333, 0.2, 0.25, 0.2, 0.25, 0.2, 0.3333, 0.2, 0.3333, 0.4, 0.25, 0.4, 0.25, 0.4, 0.3333, 0.4, 0.3333, 0.6, 0.25, 0.6, 0.25, 0.6, 0.3333, 0.6, 0.3333, 0.8, 0.25, 0.8, 0.8572, 0.0, 1.0, 0.0, 1.0, 0.2, 0.8572, 0.2, 0.8572, 0.4, 1.0, 0.4, 1.0, 0.6, 0.8572, 0.6, 0.1047, 1.0, 0.0, 1.0, 0.0, 1.0, 0.1047, 1.0, 0.1047, 0.0, 0.1667, 0.0, 0.1667, 0.0, 0.1047, 0.0, 0.25, 0.0, 0.3333, 0.0, 0.3333, 0.0, 0.25, 0.0, 0.3333, 0.0, 0.6667, 0.0, 0.6667, 0.0, 0.3333, 0.0, 1.0, 0.0, 1.0, 0.2, 1.0, 0.2, 1.0, 0.0, 0.0, 0.2, 0.0, 0.0, 0.0, 0.0, 0.0, 0.2, 0.8572, 1.0, 0.6667, 1.0, 0.6667, 1.0, 0.8572, 1.0, 0.0, 1.0, 0.0, 0.8, 0.0, 0.8, 0.0, 1.0, 0.0, 0.0, 0.0, 0.0, 0.0, 0.0, 0.0, 0.0, 0.6667, 1.0, 0.3333, 1.0, 0.3333, 1.0, 0.6667, 1.0, 1.0, 0.4, 1.0, 0.6, 1.0, 0.6, 1.0, 0.4, 0.0, 0.8, 0.0, 0.6, 0.0, 0.6, 0.0, 0.8, 0.0, 1.0, 0.0, 1.0, 0.0, 1.0, 0.0, 1.0, 0.0, 0.6, 0.0, 0.4, 0.0, 0.4, 0.0, 0.6, 1.0, 0.8, 1.0, 1.0, 1.0, 1.0, 1.0, 0.8, 0.0, 0.4, 0.0, 0.2, 0.0, 0.2, 0.0, 0.4, 0.8572, 0.0, 1.0, 0.0, 1.0, 0.0, 0.8572, 0.0, 0.25, 1.0, 0.1667, 1.0, 0.1667, 1.0, 0.25, 1.0, 0.6667, 0.0, 0.8572, 0.0, 0.8572, 0.0, 0.6667, 0.0, 1.0, 1.0, 0.8572, 1.0, 0.8572, 1.0, 1.0, 1.0, 0.6667, 0.6, 0.8572, 0.6, 0.8572, 0.8, 0.6667, 0.8, 0.6667, 0.4, 0.8572, 0.4, 0.8572, 0.6, 0.6667, 0.6, 0.6667, 0.2, 0.8572, 0.2, 0.8572, 0.4, 0.6667, 0.4, 0.6667, 0.0, 0.8572, 0.0, 0.8572, 0.2, 0.6667, 0.2, 0.6667, 0.8, 0.8572, 0.8, 0.8572, 1.0, 0.6667, 1.0, 0.6667, 0.6, 0.6667, 0.8, 0.8572, 0.8, 0.8572, 0.6, 0.6667, 0.4, 0.6667, 0.6, 0.8572, 0.6, 0.8572, 0.4, 0.6667, 0.2, 0.6667, 0.4, 0.8572, 0.4, 0.8572, 0.2, 0.6667, 0.0, 0.6667, 0.2, 0.8572, 0.2, 0.8572, 0.0, 0.6667, 0.8, 0.6667, 1.0, 0.8572, 1.0, 0.8572, 0.8, 1.0, 0.6, 1.0, 0.6, 0.8572, 0.6, 0.8572, 0.6, 1.0, 0.8, 0.8572, 0.8, 0.8572, 0.6, 0.8572, 0.6, 0.8572, 0.8, 1.0, 0.8, 1.0, 0.4, 0.8572, 0.4, 0.8572, 0.4, 1.0, 0.4, 0.8572, 0.2, 0.8572, 0.2, 0.8572, 0.4, 0.8572, 0.4, 1.0, 0.2, 0.8572, 0.2, 0.8572, 0.2, 1.0, 0.2, 0.3333, 1.0, 0.25, 1.0, 0.25, 1.0, 0.3333, 1.0, 0.1667, 0.0, 0.25, 0.0, 0.25, 0.0, 0.1667, 0.0, 0.1667, 0.6, 0.25, 0.6, 0.25, 0.8, 0.1667, 0.8, 0.1667, 0.4, 0.25, 0.4, 0.25, 0.6, 0.1667, 0.6, 0.1667, 0.2, 0.25, 0.2, 0.25, 0.4, 0.1667, 0.4, 0.1667, 0.0, 0.25, 0.0, 0.25, 0.2, 0.1667, 0.2, 0.1667, 0.8, 0.25, 0.8, 0.25, 1.0, 0.1667, 1.0, 0.1667, 0.6, 0.1667, 0.8, 0.25, 0.8, 0.25, 0.6, 0.2318, 0.5798, 0.2318, 0.4202, 0.2318, 0.4202, 0.2318, 0.5798, 0.1667, 0.2, 0.1667, 0.4, 0.25, 0.4, 0.25, 0.2, 0.1667, 0.0, 0.1667, 0.2, 0.25, 0.2, 0.25, 0.0, 0.1667, 0.8, 0.1667, 1.0, 0.25, 1.0, 0.25, 0.8, 0.0, 0.0, 0.1047, 0.0, 0.1047, 0.0, 0.0, 0.0, 0.1667, 1.0, 0.1047, 1.0, 0.1047, 1.0, 0.1667, 1.0, 0.0, 0.6, 0.1047, 0.6, 0.1047, 0.8, 0.0, 0.8, 0.0, 0.4, 0.1047, 0.4, 0.1047, 0.6, 0.0, 0.6, 0.0, 0.2, 0.1047, 0.2, 0.1047, 0.4, 0.0, 0.4, 0.0, 0.0, 0.1047, 0.0, 0.1047, 0.2, 0.0, 0.2, 0.0, 0.8, 0.1047, 0.8, 0.1047, 1.0, 0.0, 1.0, 0.0, 0.6, 0.0, 0.8, 0.1047, 0.8, 0.1047, 0.6, 0.0, 0.4, 0.0, 0.6, 0.1047, 0.6, 0.1047, 0.4, 0.0, 0.2, 0.0, 0.4, 0.1047, 0.4, 0.1047, 0.2, 0.0, 0.0, 0.0, 0.2, 0.1047, 0.2, 0.1047, 0.0, 0.0, 0.8, 0.0, 1.0, 0.1047, 1.0, 0.1047, 0.8, 0.1047, 0.2, 0.1047, 0.4, 0.1047, 0.4, 0.1047, 0.2, 0.1047, 0.2, 0.1047, 0.4, 0.1047, 0.4, 0.1047, 0.2, 0.1667, 0.2, 0.1047, 0.2, 0.1047, 0.2, 0.1667, 0.2, 0.1667, 0.4, 0.1667, 0.2, 0.1667, 0.2, 0.1667, 0.4, 0.1047, 0.2, 0.1047, 0.4, 0.1667, 0.4, 0.1667, 0.2, 0.1667, 0.2, 0.1047, 0.2, 0.1047, 0.2, 0.1667, 0.2, 0.1047, 0.4, 0.1667, 0.4, 0.1667, 0.4, 0.1047, 0.4, 0.1667, 0.4, 0.1667, 0.2, 0.1667, 0.2, 0.1667, 0.4, 0.1047, 0.6, 0.1047, 0.8, 0.1667, 0.8, 0.1667, 0.6, 0.1667, 0.8, 0.1667, 0.6, 0.1667, 0.6, 0.1667, 0.8, 0.1047, 0.8, 0.1667, 0.8, 0.1667, 0.8, 0.1047, 0.8, 0.1047, 0.6, 0.1047, 0.8, 0.1047, 0.8, 0.1047, 0.6, 0.1849, 0.5794, 0.1849, 0.4206, 0.1667, 0.4, 0.1667, 0.6, 0.1849, 0.4206, 0.2318, 0.4202, 0.25, 0.4, 0.1667, 0.4, 0.2318, 0.5798, 0.1849, 0.5794, 0.1667, 0.6, 0.25, 0.6, 0.2318, 0.4202, 0.2318, 0.5798, 0.25, 0.6, 0.25, 0.4, 0.2318, 0.5798, 0.2318, 0.4202, 0.2318, 0.4202, 0.2318, 0.5798, 0.2318, 0.4202, 0.1849, 0.4206, 0.1849, 0.4206, 0.2318, 0.4202, 0.1849, 0.5794, 0.2318, 0.5798, 0.2318, 0.5798, 0.1849, 0.5794, 0.1849, 0.4206, 0.1849, 0.5794, 0.1849, 0.5794, 0.1849, 0.4206, 0.1849, 0.4206, 0.1849, 0.5794, 0.2318, 0.5798, 0.2318, 0.4202, 0.2318, 0.4202, 0.1849, 0.4206, 0.1849, 0.4206, 0.2318, 0.4202, 0.1849, 0.5794, 0.2318, 0.5798, 0.2318, 0.5798, 0.1849, 0.5794, 0.1849, 0.4206, 0.1849, 0.5794, 0.1849, 0.5794, 0.1849, 0.4206])
me_plano.materials.append(mat_material_017)
me_plano.update()
me_plano_001 = bpy.data.meshes.new('Plano.001')
me_plano_001.from_pydata([(-0.6972, -0.5012, 0.07376), (0.6972, -0.5012, 0.07376), (-0.6972, 0.5012, 0.07377), (0.6972, 0.5012, 0.07377), (-0.6972, 0.8127, 0.3161), (-0.6972, -0.8127, 0.3161), (0.6972, -0.8127, 0.3161), (0.6972, 0.8127, 0.3161), (-0.6972, 0.0, 0.04113), (0.6972, 0.0, 0.04113), (-0.6972, 0.0, 0.2483), (0.6972, 0.0, 0.2483), (-0.6972, -0.5, 0.07502), (-0.6972, -0.5, 0.2822), (0.6972, -0.5, 0.07502), (0.6972, -0.5, 0.2822), (0.6972, 0.5, 0.07502), (0.6972, 0.5, 0.2822), (-0.6972, 0.5, 0.07502), (-0.6972, 0.5, 0.2822), (-0.2455, 0.32, 2.444), (-0.2455, 0.0079, 2.653), (0.1045, -0.3042, 2.444), (0.1045, 0.0079, 2.653), (-0.2455, -0.3042, 2.444), (0.1045, 0.32, 2.444), (0.1045, -0.2787, 2.066), (0.09447, -0.2623, 0.5259), (0.1045, -0.2628, 1.713), (0.1045, -0.2572, 1.296), (0.09447, -0.2473, 0.859), (-0.2355, -0.2623, 0.5259), (-0.2455, -0.2787, 2.066), (-0.2355, -0.2473, 0.859), (-0.2455, -0.2572, 1.296), (-0.2455, -0.2628, 1.713), (-0.2455, 0.0079, 2.206), (-0.2355, 0.0079, 0.3936), (-0.2455, 0.0079, 1.751), (-0.2455, 0.0079, 1.296), (-0.2355, 0.0079, 0.8228), (-0.2355, 0.2781, 0.5259), (-0.2455, 0.2945, 2.066), (-0.2355, 0.2631, 0.859), (-0.2455, 0.273, 1.296), (-0.2455, 0.2786, 1.713), (0.1045, 0.2945, 2.066), (0.09447, 0.2781, 0.5259), (0.1045, 0.2786, 1.713), (0.1045, 0.273, 1.296), (0.09447, 0.2631, 0.859), (0.09447, 0.0079, 0.3936), (0.1045, 0.0079, 2.206), (0.09447, 0.0079, 0.8228), (0.1045, 0.0079, 1.296), (0.1045, 0.0079, 1.751), (-0.246, 0.3846, 2.477), (-0.246, 0.0079, 2.727), (0.1049, -0.3688, 2.477), (0.1049, 0.0079, 2.727), (-0.246, -0.3688, 2.477), (0.1049, 0.3846, 2.477), (-0.246, 0.3503, 1.711), (-0.246, 0.3662, 2.064), (0.1049, 0.3662, 2.064), (0.1049, 0.3503, 1.711), (-0.246, 0.3447, 1.296), (0.1049, 0.3447, 1.296), (-0.2359, 0.3307, 0.8598), (0.09488, 0.3307, 0.8598), (-0.2359, 0.3457, 0.5276), (0.09488, 0.3457, 0.5276), (0.1049, -0.3504, 2.064), (0.1049, -0.3345, 1.711), (0.1049, -0.3289, 1.296), (0.09488, -0.3149, 0.8598), (0.09488, -0.3299, 0.5276), (-0.246, -0.3345, 1.711), (-0.246, -0.3504, 2.064), (-0.246, -0.3289, 1.296), (-0.2359, -0.3149, 0.8598), (-0.2359, -0.3299, 0.5276), (-0.2355, -0.2799, 0.2059), (0.09447, -0.2799, 0.2059), (0.09447, 0.0079, 0.2059), (-0.2355, 0.0079, 0.2059), (-0.2355, 0.2957, 0.2059), (0.09447, 0.2957, 0.2059), (-0.2359, -0.3474, 0.2675), (0.09488, -0.3474, 0.2675), (-0.2359, 0.3632, 0.2675), (0.09488, 0.3632, 0.2675), (0.0381, 0.179, 0.1217), (-0.3496, 0.01651, 0.1217), (0.4258, 0.01651, 0.1217), (0.0381, -0.1459, 0.1217), (0.4258, 0.01651, -0.5982), (0.0381, 0.179, -0.5982), (-0.3496, 0.01651, -0.5982), (0.0381, -0.1459, -0.5982), (0.5737, 0.01651, -0.6734), (0.0381, 0.241, -0.6734), (-0.4975, 0.01651, -0.6734), (0.0381, -0.2079, -0.6734), (0.5737, 0.01651, -0.8704), (0.0381, 0.241, -0.8704), (-0.4975, 0.01651, -0.8704), (0.0381, -0.2079, -0.8704), (0.4258, 0.01651, -0.7775), (0.0381, 0.179, -0.7775), (-0.3496, 0.01651, -0.7775), (0.0381, -0.1459, -0.7775), (-0.07052, -0.3131, 0.1201), (-0.07052, 0.0079, 2.819), (-0.07052, -0.4508, 2.519), (-0.07052, 0.4666, 2.519), (-0.07052, 0.4582, 2.06), (-0.07052, 0.4423, 1.709), (-0.07052, 0.4367, 1.294), (-0.07052, 0.4227, 0.8604), (-0.07052, 0.4376, 0.5328), (-0.07052, -0.4424, 2.06), (-0.07052, -0.4265, 1.709), (-0.07052, -0.4209, 1.294), (-0.07052, -0.4069, 0.8604), (-0.07052, -0.4218, 0.5328), (-0.07052, 0.0079, 0.1139), (-0.07052, 0.3289, 0.1201), (-0.07052, 0.4487, 0.2331), (-0.07052, -0.4329, 0.2331)], [], [(18, 2, 3, 16), (19, 17, 7, 4), (16, 3, 7, 17), (12, 0, 5, 13), (3, 2, 4, 7), (0, 1, 6, 5), (18, 8, 10, 19), (14, 9, 11, 15), (13, 15, 11, 10), (12, 8, 9, 14), (0, 12, 14, 1), (5, 6, 15, 13), (1, 14, 15, 6), (8, 12, 13, 10), (2, 18, 19, 4), (9, 16, 17, 11), (10, 11, 17, 19), (8, 18, 16, 9), (23, 25, 61, 59), (25, 46, 64, 61), (83, 84, 51, 27), (86, 85, 37, 41), (84, 87, 47, 51), (42, 36, 21, 20), (50, 47, 71, 69), (52, 46, 25, 23), (27, 30, 75, 76), (85, 82, 31, 37), (36, 32, 24, 21), (41, 43, 68, 70), (21, 24, 60, 57), (86, 41, 70, 90), (33, 31, 81, 80), (42, 20, 56, 63), (52, 26, 28, 55), (55, 28, 29, 54), (54, 29, 30, 53), (53, 30, 27, 51), (32, 36, 38, 35), (35, 38, 39, 34), (34, 39, 40, 33), (33, 40, 37, 31), (46, 52, 55, 48), (48, 55, 54, 49), (49, 54, 53, 50), (50, 53, 51, 47), (36, 42, 45, 38), (38, 45, 44, 39), (39, 44, 43, 40), (40, 43, 41, 37), (49, 50, 69, 67), (30, 29, 74, 75), (22, 23, 59, 58), (43, 44, 66, 68), (26, 52, 23, 22), (114, 58, 59, 113), (113, 59, 61, 115), (129, 89, 76, 125), (116, 63, 56, 115), (128, 90, 70, 120), (121, 72, 58, 114), (116, 64, 65, 117), (117, 65, 67, 118), (118, 67, 69, 119), (119, 69, 71, 120), (121, 78, 77, 122), (122, 77, 79, 123), (123, 79, 80, 124), (124, 80, 81, 125), (32, 35, 77, 78), (45, 42, 63, 62), (26, 22, 58, 72), (28, 26, 72, 73), (46, 48, 65, 64), (35, 34, 79, 77), (83, 27, 76, 89), (126, 127, 87, 84), (44, 45, 62, 66), (24, 32, 78, 60), (29, 28, 73, 74), (48, 49, 67, 65), (34, 33, 80, 79), (20, 21, 57, 56), (31, 82, 88, 81), (47, 87, 91, 71), (112, 83, 89, 129), (112, 126, 84, 83), (127, 86, 90, 128), (92, 94, 95, 93), (105, 106, 107, 104), (95, 94, 96, 99), (92, 93, 98, 97), (93, 95, 99, 98), (94, 92, 97, 96), (101, 100, 103, 102), (102, 103, 107, 106), (100, 101, 105, 104), (103, 100, 104, 107), (101, 102, 106, 105), (97, 98, 110, 109), (108, 109, 110, 111), (98, 99, 111, 110), (96, 97, 109, 108), (99, 96, 108, 111), (87, 127, 128, 91), (82, 85, 126, 112), (82, 112, 129, 88), (85, 86, 127, 126), (75, 124, 125, 76), (74, 123, 124, 75), (73, 122, 123, 74), (72, 121, 122, 73), (68, 119, 120, 70), (66, 118, 119, 68), (62, 117, 118, 66), (63, 116, 117, 62), (78, 121, 114, 60), (91, 128, 120, 71), (64, 116, 115, 61), (88, 129, 125, 81), (57, 113, 115, 56), (60, 114, 113, 57)])
me_plano_001.polygons.foreach_set('material_index', [0, 3, 3, 3, 3, 3, 3, 3, 3, 3, 0, 3, 3, 3, 3, 3, 3, 3, 2, 2, 2, 2, 2, 2, 2, 2, 2, 2, 2, 2, 2, 2, 2, 2, 2, 2, 2, 2, 2, 2, 2, 2, 2, 2, 2, 2, 2, 2, 2, 2, 2, 2, 4, 2, 2, 4, 4, 4, 4, 4, 4, 4, 4, 4, 4, 4, 4, 4, 4, 2, 2, 2, 2, 2, 2, 2, 0, 2, 2, 2, 2, 2, 2, 2, 2, 0, 0, 0, 0, 3, 5, 5, 5, 5, 3, 3, 3, 3, 3, 5, 0, 5, 5, 5, 0, 0, 0, 0, 4, 4, 4, 4, 4, 4, 4, 4, 4, 4, 4, 4, 4, 4])
_uv = me_plano_001.uv_layers.new(name='MapaUV')
_uv.uv.foreach_set('vector', [0.0, 0.75, 0.0, 1.0, 1.0, 1.0, 1.0, 0.75, 0.0, 0.75, 1.0, 0.75, 1.0, 1.0, 0.0, 1.0, 1.0, 0.75, 1.0, 1.0, 1.0, 1.0, 1.0, 0.75, 0.0, 0.25, 0.0, 0.0, 0.0, 0.0, 0.0, 0.25, 1.0, 1.0, 0.0, 1.0, 0.0, 1.0, 1.0, 1.0, 0.0, 0.0, 1.0, 0.0, 1.0, 0.0, 0.0, 0.0, 0.0, 0.75, 0.0, 0.5, 0.0, 0.5, 0.0, 0.75, 1.0, 0.25, 1.0, 0.5, 1.0, 0.5, 1.0, 0.25, 0.0, 0.25, 1.0, 0.25, 1.0, 0.5, 0.0, 0.5, 0.0, 0.25, 0.0, 0.5, 1.0, 0.5, 1.0, 0.25, 0.0, 0.0, 0.0, 0.25, 1.0, 0.25, 1.0, 0.0, 0.0, 0.0, 1.0, 0.0, 1.0, 0.25, 0.0, 0.25, 1.0, 0.0, 1.0, 0.25, 1.0, 0.25, 1.0, 0.0, 0.0, 0.5, 0.0, 0.25, 0.0, 0.25, 0.0, 0.5, 0.0, 1.0, 0.0, 0.75, 0.0, 0.75, 0.0, 1.0, 1.0, 0.5, 1.0, 0.75, 1.0, 0.75, 1.0, 0.5, 0.0, 0.5, 1.0, 0.5, 1.0, 0.75, 0.0, 0.75, 0.0, 0.5, 0.0, 0.75, 1.0, 0.75, 1.0, 0.5, 1.0, 0.5, 1.0, 0.75, 1.0, 0.75, 1.0, 0.5, 1.0, 0.75, 1.0, 0.75, 1.0, 0.75, 1.0, 0.75, 1.0, 0.25, 1.0, 0.5, 1.0, 0.5, 1.0, 0.25, 0.0, 0.75, 0.0, 0.5, 0.0, 0.5, 0.0, 0.75, 1.0, 0.5, 1.0, 0.75, 1.0, 0.75, 1.0, 0.5, 0.0, 0.75, 0.0, 0.5, 0.0, 0.5, 0.0, 0.75, 1.0, 0.7537, 1.0, 0.75, 1.0, 0.75, 1.0, 0.7537, 1.0, 0.5, 1.0, 0.75, 1.0, 0.75, 1.0, 0.5, 1.0, 0.25, 1.0, 0.2463, 1.0, 0.2463, 1.0, 0.25, 0.0, 0.5, 0.0, 0.25, 0.0, 0.25, 0.0, 0.5, 0.0, 0.5, 0.0, 0.25, 0.0, 0.25, 0.0, 0.5, 0.0, 0.75, 0.0, 0.7537, 0.0, 0.7537, 0.0, 0.75, 0.0, 0.5, 0.0, 0.25, 0.0, 0.25, 0.0, 0.5, 0.0, 0.75, 0.0, 0.75, 0.0, 0.75, 0.0, 0.75, 0.0, 0.2463, 0.0, 0.25, 0.0, 0.25, 0.0, 0.2463, 0.0, 0.75, 0.0, 0.75, 0.0, 0.75, 0.0, 0.75, 1.0, 0.5, 1.0, 0.25, 1.0, 0.2463, 1.0, 0.5, 1.0, 0.5, 1.0, 0.2463, 1.0, 0.25, 1.0, 0.5, 1.0, 0.5, 1.0, 0.25, 1.0, 0.2463, 1.0, 0.5, 1.0, 0.5, 1.0, 0.2463, 1.0, 0.25, 1.0, 0.5, 0.0, 0.25, 0.0, 0.5, 0.0, 0.5, 0.0, 0.2463, 0.0, 0.2463, 0.0, 0.5, 0.0, 0.5, 0.0, 0.25, 0.0, 0.25, 0.0, 0.5, 0.0, 0.5, 0.0, 0.2463, 0.0, 0.2463, 0.0, 0.5, 0.0, 0.5, 0.0, 0.25, 1.0, 0.75, 1.0, 0.5, 1.0, 0.5, 1.0, 0.7537, 1.0, 0.7537, 1.0, 0.5, 1.0, 0.5, 1.0, 0.75, 1.0, 0.75, 1.0, 0.5, 1.0, 0.5, 1.0, 0.7537, 1.0, 0.7537, 1.0, 0.5, 1.0, 0.5, 1.0, 0.75, 0.0, 0.5, 0.0, 0.75, 0.0, 0.7537, 0.0, 0.5, 0.0, 0.5, 0.0, 0.7537, 0.0, 0.75, 0.0, 0.5, 0.0, 0.5, 0.0, 0.75, 0.0, 0.7537, 0.0, 0.5, 0.0, 0.5, 0.0, 0.7537, 0.0, 0.75, 0.0, 0.5, 1.0, 0.75, 1.0, 0.7537, 1.0, 0.7537, 1.0, 0.75, 1.0, 0.2463, 1.0, 0.25, 1.0, 0.25, 1.0, 0.2463, 1.0, 0.25, 1.0, 0.5, 1.0, 0.5, 1.0, 0.25, 0.0, 0.7537, 0.0, 0.75, 0.0, 0.75, 0.0, 0.7537, 1.0, 0.25, 1.0, 0.5, 1.0, 0.5, 1.0, 0.25, 0.5, 0.25, 1.0, 0.25, 1.0, 0.5, 0.5, 0.5, 0.5, 0.5, 1.0, 0.5, 1.0, 0.75, 0.5, 0.75, 0.5, 0.25, 1.0, 0.25, 1.0, 0.25, 0.5, 0.25, 0.5, 0.75, 0.0, 0.75, 0.0, 0.75, 0.5, 0.75, 0.5, 0.75, 0.0, 0.75, 0.0, 0.75, 0.5, 0.75, 0.5, 0.25, 1.0, 0.25, 1.0, 0.25, 0.5, 0.25, 0.5, 0.75, 1.0, 0.75, 1.0, 0.7537, 0.5, 0.7537, 0.5, 0.7537, 1.0, 0.7537, 1.0, 0.75, 0.5, 0.75, 0.5, 0.75, 1.0, 0.75, 1.0, 0.7537, 0.5, 0.7537, 0.5, 0.7537, 1.0, 0.7537, 1.0, 0.75, 0.5, 0.75, 0.5, 0.25, 0.0, 0.25, 0.0, 0.2463, 0.5, 0.2463, 0.5, 0.2463, 0.0, 0.2463, 0.0, 0.25, 0.5, 0.25, 0.5, 0.25, 0.0, 0.25, 0.0, 0.2463, 0.5, 0.2463, 0.5, 0.2463, 0.0, 0.2463, 0.0, 0.25, 0.5, 0.25, 0.0, 0.25, 0.0, 0.2463, 0.0, 0.2463, 0.0, 0.25, 0.0, 0.7537, 0.0, 0.75, 0.0, 0.75, 0.0, 0.7537, 1.0, 0.25, 1.0, 0.25, 1.0, 0.25, 1.0, 0.25, 1.0, 0.2463, 1.0, 0.25, 1.0, 0.25, 1.0, 0.2463, 1.0, 0.75, 1.0, 0.7537, 1.0, 0.7537, 1.0, 0.75, 0.0, 0.2463, 0.0, 0.25, 0.0, 0.25, 0.0, 0.2463, 1.0, 0.25, 1.0, 0.25, 1.0, 0.25, 1.0, 0.25, 0.5, 0.5, 0.5, 0.75, 1.0, 0.75, 1.0, 0.5, 0.0, 0.75, 0.0, 0.7537, 0.0, 0.7537, 0.0, 0.75, 0.0, 0.25, 0.0, 0.25, 0.0, 0.25, 0.0, 0.25, 1.0, 0.25, 1.0, 0.2463, 1.0, 0.2463, 1.0, 0.25, 1.0, 0.7537, 1.0, 0.75, 1.0, 0.75, 1.0, 0.7537, 0.0, 0.25, 0.0, 0.2463, 0.0, 0.2463, 0.0, 0.25, 0.0, 0.75, 0.0, 0.5, 0.0, 0.5, 0.0, 0.75, 0.0, 0.25, 0.0, 0.25, 0.0, 0.25, 0.0, 0.25, 1.0, 0.75, 1.0, 0.75, 1.0, 0.75, 1.0, 0.75, 0.5, 0.25, 1.0, 0.25, 1.0, 0.25, 0.5, 0.25, 0.5, 0.25, 0.5, 0.5, 1.0, 0.5, 1.0, 0.25, 0.5, 0.75, 0.0, 0.75, 0.0, 0.75, 0.5, 0.75, 0.0, 0.0, 0.0, 1.0, 1.0, 1.0, 1.0, 0.0, 0.0, 0.0, 1.0, 0.0, 1.0, 1.0, 0.0, 1.0, 1.0, 1.0, 0.0, 1.0, 0.0, 1.0, 1.0, 1.0, 0.0, 0.0, 1.0, 0.0, 1.0, 0.0, 0.0, 0.0, 1.0, 0.0, 1.0, 1.0, 1.0, 1.0, 1.0, 0.0, 0.0, 1.0, 0.0, 0.0, 0.0, 0.0, 0.0, 1.0, 0.0, 0.0, 0.0, 1.0, 1.0, 1.0, 1.0, 0.0, 1.0, 0.0, 1.0, 1.0, 1.0, 1.0, 1.0, 0.0, 0.0, 1.0, 0.0, 0.0, 0.0, 0.0, 0.0, 1.0, 1.0, 1.0, 0.0, 1.0, 0.0, 1.0, 1.0, 1.0, 0.0, 0.0, 1.0, 0.0, 1.0, 0.0, 0.0, 0.0, 0.0, 0.0, 1.0, 0.0, 1.0, 0.0, 0.0, 0.0, 0.0, 1.0, 0.0, 0.0, 1.0, 0.0, 1.0, 1.0, 1.0, 0.0, 1.0, 1.0, 1.0, 1.0, 1.0, 0.0, 0.0, 1.0, 0.0, 0.0, 0.0, 0.0, 0.0, 1.0, 1.0, 1.0, 0.0, 1.0, 0.0, 1.0, 1.0, 1.0, 1.0, 0.75, 0.5, 0.75, 0.5, 0.75, 1.0, 0.75, 0.0, 0.25, 0.0, 0.5, 0.5, 0.5, 0.5, 0.25, 0.0, 0.25, 0.5, 0.25, 0.5, 0.25, 0.0, 0.25, 0.0, 0.5, 0.0, 0.75, 0.5, 0.75, 0.5, 0.5, 1.0, 0.2463, 0.5, 0.2463, 0.5, 0.25, 1.0, 0.25, 1.0, 0.25, 0.5, 0.25, 0.5, 0.2463, 1.0, 0.2463, 1.0, 0.2463, 0.5, 0.2463, 0.5, 0.25, 1.0, 0.25, 1.0, 0.25, 0.5, 0.25, 0.5, 0.2463, 1.0, 0.2463, 0.0, 0.7537, 0.5, 0.7537, 0.5, 0.75, 0.0, 0.75, 0.0, 0.75, 0.5, 0.75, 0.5, 0.7537, 0.0, 0.7537, 0.0, 0.7537, 0.5, 0.7537, 0.5, 0.75, 0.0, 0.75, 0.0, 0.75, 0.5, 0.75, 0.5, 0.7537, 0.0, 0.7537, 0.0, 0.25, 0.5, 0.25, 0.5, 0.25, 0.0, 0.25, 1.0, 0.75, 0.5, 0.75, 0.5, 0.75, 1.0, 0.75, 1.0, 0.75, 0.5, 0.75, 0.5, 0.75, 1.0, 0.75, 0.0, 0.25, 0.5, 0.25, 0.5, 0.25, 0.0, 0.25, 0.0, 0.5, 0.5, 0.5, 0.5, 0.75, 0.0, 0.75, 0.0, 0.25, 0.5, 0.25, 0.5, 0.5, 0.0, 0.5])
me_plano_001.materials.append(mat_material_013)
me_plano_001.materials.append(mat_material_010)
me_plano_001.materials.append(mat_material_011)
me_plano_001.materials.append(mat_material_012)
me_plano_001.materials.append(mat_material_014)
me_plano_001.materials.append(mat_material_015)
me_plano_001.update()
me_plano_002 = bpy.data.meshes.new('Plano.002')
me_plano_002.from_pydata([(-0.1701, -2.437, 0.4452), (0.4389, -2.927, 0.4452), (-0.1701, -2.096, 0.4452), (0.4389, -1.606, 0.4452), (-0.1945, -1.95, 0.4099), (-0.1945, -2.583, 0.4099), (0.4389, -2.927, 0.4099), (0.4389, -1.606, 0.4099), (0.3498, -2.904, 0.4452), (-0.09952, -2.474, 0.4452), (0.1311, -2.816, 0.4452), (-0.09952, -2.058, 0.4452), (0.3498, -1.628, 0.4452), (0.1311, -1.717, 0.4452), (-0.07512, -2.683, 0.4099), (0.3498, -2.904, 0.4099), (0.1311, -2.816, 0.4099), (0.3498, -1.628, 0.4099), (-0.07512, -1.85, 0.4099), (0.1311, -1.717, 0.4099), (-0.1945, -1.95, 0.4452), (-0.1945, -2.583, 0.4452), (-0.07512, -2.683, 0.4452), (-0.07512, -1.85, 0.4452), (-0.1945, -1.95, 0.4452), (-0.1945, -2.583, 0.4452), (-0.07512, -2.683, 0.4452), (-0.07512, -1.85, 0.4452), (-0.165, -1.811, 0.765), (-0.165, -2.697, 0.765), (0.01847, -2.795, 0.765), (0.01847, -1.714, 0.765), (-0.1232, -2.013, 0.7412), (-0.1232, -2.496, 0.7412), (-0.0233, -2.549, 0.7412), (-0.0233, -1.96, 0.7412), (-0.1847, -2.025, 1.365), (-0.1847, -2.508, 1.365), (-0.08484, -2.561, 1.365), (-0.08484, -1.972, 1.365), (-0.1945, -1.95, 0.3509), (-0.1945, -2.583, 0.3509), (0.4389, -2.927, 0.3509), (0.4389, -1.606, 0.3509), (0.1311, -2.816, 0.3509), (0.3498, -2.904, 0.3509), (0.3498, -1.628, 0.3509), (0.1311, -1.717, 0.3509), (-0.07512, -2.683, 0.3509), (-0.07512, -1.85, 0.3509), (-0.1232, -2.496, 0.8426), (-0.0233, -2.549, 0.8426), (-0.1232, -2.013, 0.8426), (-0.0233, -1.96, 0.8426)], [], [(21, 22, 14, 5), (8, 12, 3, 1), (14, 16, 44, 48), (3, 12, 17, 7), (9, 0, 29, 30), (23, 20, 4, 18), (1, 3, 7, 6), (20, 21, 5, 4), (15, 6, 42, 45), (22, 23, 13, 10), (10, 13, 12, 8), (16, 15, 45, 44), (7, 17, 46, 43), (17, 12, 13, 19), (19, 13, 23, 18), (14, 22, 10, 16), (16, 10, 8, 15), (8, 1, 6, 15), (24, 25, 21, 20), (26, 27, 23, 22), (25, 26, 22, 21), (27, 24, 20, 23), (2, 0, 25, 24), (9, 11, 27, 26), (0, 9, 26, 25), (11, 2, 24, 27), (28, 31, 35, 32), (0, 2, 28, 29), (2, 11, 31, 28), (11, 9, 30, 31), (51, 50, 37, 38), (31, 30, 34, 35), (30, 29, 33, 34), (29, 28, 32, 33), (37, 36, 39, 38), (50, 52, 36, 37), (52, 53, 39, 36), (53, 51, 38, 39), (41, 48, 49, 40), (45, 42, 43, 46), (45, 46, 47, 44), (44, 47, 49, 48), (4, 5, 41, 40), (5, 14, 48, 41), (6, 7, 43, 42), (19, 18, 49, 47), (17, 19, 47, 46), (18, 4, 40, 49), (35, 34, 51, 53), (32, 35, 53, 52), (33, 32, 52, 50), (34, 33, 50, 51)])
_uv = me_plano_002.uv_layers.new(name='MapaUV')
_uv.uv.foreach_set('vector', [0.0, 0.0, 0.1884, -0.03448, 0.1884, -0.03448, 0.0, 0.0, 0.8593, -0.02575, 0.8593, 1.026, 1.0, 1.0, 1.0, 0.0, 0.1884, -0.03448, 0.5, -0.07542, 0.5, -0.07542, 0.1884, -0.03448, 1.0, 1.0, 0.8593, 1.026, 0.8593, 1.026, 1.0, 1.0, 0.1585, 0.00349, 0.02997, 0.02914, 0.02997, 0.02914, 0.1585, 0.00349, 0.1884, 1.034, 0.0, 1.0, 0.0, 1.0, 0.1884, 1.034, 1.0, 0.0, 1.0, 1.0, 1.0, 1.0, 1.0, 0.0, 0.0, 1.0, 0.0, 0.0, 0.0, 0.0, 0.0, 1.0, 0.8593, -0.02575, 1.0, 0.0, 1.0, 0.0, 0.8593, -0.02575, 0.1884, -0.03448, 0.1884, 1.034, 0.5, 1.075, 0.5, -0.07542, 0.5, -0.07542, 0.5, 1.075, 0.8593, 1.026, 0.8593, -0.02575, 0.5, -0.07542, 0.8593, -0.02575, 0.8593, -0.02575, 0.5, -0.07542, 1.0, 1.0, 0.8593, 1.026, 0.8593, 1.026, 1.0, 1.0, 0.8593, 1.026, 0.8593, 1.026, 0.5, 1.075, 0.5, 1.075, 0.5, 1.075, 0.5, 1.075, 0.1884, 1.034, 0.1884, 1.034, 0.1884, -0.03448, 0.1884, -0.03448, 0.5, -0.07542, 0.5, -0.07542, 0.5, -0.07542, 0.5, -0.07542, 0.8593, -0.02575, 0.8593, -0.02575, 0.8593, -0.02575, 1.0, 0.0, 1.0, 0.0, 0.8593, -0.02575, 0.0, 1.0, 0.0, 0.0, 0.0, 0.0, 0.0, 1.0, 0.1884, -0.03448, 0.1884, 1.034, 0.1884, 1.034, 0.1884, -0.03448, 0.0, 0.0, 0.1884, -0.03448, 0.1884, -0.03448, 0.0, 0.0, 0.1884, 1.034, 0.0, 1.0, 0.0, 1.0, 0.1884, 1.034, 0.02997, 0.9709, 0.02997, 0.02914, 0.0, 0.0, 0.0, 1.0, 0.1585, 0.00349, 0.1585, 0.9965, 0.1884, 1.034, 0.1884, -0.03448, 0.02997, 0.02914, 0.1585, 0.00349, 0.1884, -0.03448, 0.0, 0.0, 0.1585, 0.9965, 0.02997, 0.9709, 0.0, 1.0, 0.1884, 1.034, 0.02997, 0.9709, 0.1585, 0.9965, 0.1585, 0.9965, 0.02997, 0.9709, 0.02997, 0.02914, 0.02997, 0.9709, 0.02997, 0.9709, 0.02997, 0.02914, 0.02997, 0.9709, 0.1585, 0.9965, 0.1585, 0.9965, 0.02997, 0.9709, 0.1585, 0.9965, 0.1585, 0.00349, 0.1585, 0.00349, 0.1585, 0.9965, 0.1585, 0.00349, 0.02997, 0.02914, 0.02997, 0.02914, 0.1585, 0.00349, 0.1585, 0.9965, 0.1585, 0.00349, 0.1585, 0.00349, 0.1585, 0.9965, 0.1585, 0.00349, 0.02997, 0.02914, 0.02997, 0.02914, 0.1585, 0.00349, 0.02997, 0.02914, 0.02997, 0.9709, 0.02997, 0.9709, 0.02997, 0.02914, 0.02997, 0.02914, 0.02997, 0.9709, 0.1585, 0.9965, 0.1585, 0.00349, 0.02997, 0.02914, 0.02997, 0.9709, 0.02997, 0.9709, 0.02997, 0.02914, 0.02997, 0.9709, 0.1585, 0.9965, 0.1585, 0.9965, 0.02997, 0.9709, 0.1585, 0.9965, 0.1585, 0.00349, 0.1585, 0.00349, 0.1585, 0.9965, 0.0, 0.0, 0.1884, -0.03448, 0.1884, 1.034, 0.0, 1.0, 0.8593, -0.02575, 1.0, 0.0, 1.0, 1.0, 0.8593, 1.026, 0.8593, -0.02575, 0.8593, 1.026, 0.5, 1.075, 0.5, -0.07542, 0.5, -0.07542, 0.5, 1.075, 0.1884, 1.034, 0.1884, -0.03448, 0.0, 1.0, 0.0, 0.0, 0.0, 0.0, 0.0, 1.0, 0.0, 0.0, 0.1884, -0.03448, 0.1884, -0.03448, 0.0, 0.0, 1.0, 0.0, 1.0, 1.0, 1.0, 1.0, 1.0, 0.0, 0.5, 1.075, 0.1884, 1.034, 0.1884, 1.034, 0.5, 1.075, 0.8593, 1.026, 0.5, 1.075, 0.5, 1.075, 0.8593, 1.026, 0.1884, 1.034, 0.0, 1.0, 0.0, 1.0, 0.1884, 1.034, 0.1585, 0.9965, 0.1585, 0.00349, 0.1585, 0.00349, 0.1585, 0.9965, 0.02997, 0.9709, 0.1585, 0.9965, 0.1585, 0.9965, 0.02997, 0.9709, 0.02997, 0.02914, 0.02997, 0.9709, 0.02997, 0.9709, 0.02997, 0.02914, 0.1585, 0.00349, 0.02997, 0.02914, 0.02997, 0.02914, 0.1585, 0.00349])
me_plano_002.update()
me_plano_003 = bpy.data.meshes.new('Plano.003')
me_plano_003.from_pydata([(-0.1701, -2.437, 0.4452), (0.4389, -2.927, 0.4452), (-0.1701, -2.096, 0.4452), (0.4389, -1.606, 0.4452), (-0.1945, -1.95, 0.4099), (-0.1945, -2.583, 0.4099), (0.4389, -2.927, 0.4099), (0.4389, -1.606, 0.4099), (0.3498, -2.904, 0.4452), (-0.09952, -2.474, 0.4452), (0.1311, -2.816, 0.4452), (-0.09952, -2.058, 0.4452), (0.3498, -1.628, 0.4452), (0.1311, -1.717, 0.4452), (-0.07512, -2.683, 0.4099), (0.3498, -2.904, 0.4099), (0.1311, -2.816, 0.4099), (0.3498, -1.628, 0.4099), (-0.07512, -1.85, 0.4099), (0.1311, -1.717, 0.4099), (-0.1945, -1.95, 0.4452), (-0.1945, -2.583, 0.4452), (-0.07512, -2.683, 0.4452), (-0.07512, -1.85, 0.4452), (-0.1945, -1.95, 0.4452), (-0.1945, -2.583, 0.4452), (-0.07512, -2.683, 0.4452), (-0.07512, -1.85, 0.4452), (-0.165, -1.811, 0.765), (-0.165, -2.697, 0.765), (0.01847, -2.795, 0.765), (0.01847, -1.714, 0.765), (-0.1232, -2.013, 0.7412), (-0.1232, -2.496, 0.7412), (-0.0233, -2.549, 0.7412), (-0.0233, -1.96, 0.7412), (-0.1847, -2.025, 1.365), (-0.1847, -2.508, 1.365), (-0.08484, -2.561, 1.365), (-0.08484, -1.972, 1.365), (-0.1945, -1.95, 0.3509), (-0.1945, -2.583, 0.3509), (0.4389, -2.927, 0.3509), (0.4389, -1.606, 0.3509), (0.1311, -2.816, 0.3509), (0.3498, -2.904, 0.3509), (0.3498, -1.628, 0.3509), (0.1311, -1.717, 0.3509), (-0.07512, -2.683, 0.3509), (-0.07512, -1.85, 0.3509), (-0.1232, -2.496, 0.8426), (-0.0233, -2.549, 0.8426), (-0.1232, -2.013, 0.8426), (-0.0233, -1.96, 0.8426)], [], [(21, 22, 14, 5), (8, 12, 3, 1), (14, 16, 44, 48), (3, 12, 17, 7), (9, 0, 29, 30), (23, 20, 4, 18), (1, 3, 7, 6), (20, 21, 5, 4), (15, 6, 42, 45), (22, 23, 13, 10), (10, 13, 12, 8), (16, 15, 45, 44), (7, 17, 46, 43), (17, 12, 13, 19), (19, 13, 23, 18), (14, 22, 10, 16), (16, 10, 8, 15), (8, 1, 6, 15), (24, 25, 21, 20), (26, 27, 23, 22), (25, 26, 22, 21), (27, 24, 20, 23), (2, 0, 25, 24), (9, 11, 27, 26), (0, 9, 26, 25), (11, 2, 24, 27), (28, 31, 35, 32), (0, 2, 28, 29), (2, 11, 31, 28), (11, 9, 30, 31), (51, 50, 37, 38), (31, 30, 34, 35), (30, 29, 33, 34), (29, 28, 32, 33), (37, 36, 39, 38), (50, 52, 36, 37), (52, 53, 39, 36), (53, 51, 38, 39), (41, 48, 49, 40), (45, 42, 43, 46), (45, 46, 47, 44), (44, 47, 49, 48), (4, 5, 41, 40), (5, 14, 48, 41), (6, 7, 43, 42), (19, 18, 49, 47), (17, 19, 47, 46), (18, 4, 40, 49), (35, 34, 51, 53), (32, 35, 53, 52), (33, 32, 52, 50), (34, 33, 50, 51)])
_uv = me_plano_003.uv_layers.new(name='MapaUV')
_uv.uv.foreach_set('vector', [0.0, 0.0, 0.1884, -0.03448, 0.1884, -0.03448, 0.0, 0.0, 0.8593, -0.02575, 0.8593, 1.026, 1.0, 1.0, 1.0, 0.0, 0.1884, -0.03448, 0.5, -0.07542, 0.5, -0.07542, 0.1884, -0.03448, 1.0, 1.0, 0.8593, 1.026, 0.8593, 1.026, 1.0, 1.0, 0.1585, 0.00349, 0.02997, 0.02914, 0.02997, 0.02914, 0.1585, 0.00349, 0.1884, 1.034, 0.0, 1.0, 0.0, 1.0, 0.1884, 1.034, 1.0, 0.0, 1.0, 1.0, 1.0, 1.0, 1.0, 0.0, 0.0, 1.0, 0.0, 0.0, 0.0, 0.0, 0.0, 1.0, 0.8593, -0.02575, 1.0, 0.0, 1.0, 0.0, 0.8593, -0.02575, 0.1884, -0.03448, 0.1884, 1.034, 0.5, 1.075, 0.5, -0.07542, 0.5, -0.07542, 0.5, 1.075, 0.8593, 1.026, 0.8593, -0.02575, 0.5, -0.07542, 0.8593, -0.02575, 0.8593, -0.02575, 0.5, -0.07542, 1.0, 1.0, 0.8593, 1.026, 0.8593, 1.026, 1.0, 1.0, 0.8593, 1.026, 0.8593, 1.026, 0.5, 1.075, 0.5, 1.075, 0.5, 1.075, 0.5, 1.075, 0.1884, 1.034, 0.1884, 1.034, 0.1884, -0.03448, 0.1884, -0.03448, 0.5, -0.07542, 0.5, -0.07542, 0.5, -0.07542, 0.5, -0.07542, 0.8593, -0.02575, 0.8593, -0.02575, 0.8593, -0.02575, 1.0, 0.0, 1.0, 0.0, 0.8593, -0.02575, 0.0, 1.0, 0.0, 0.0, 0.0, 0.0, 0.0, 1.0, 0.1884, -0.03448, 0.1884, 1.034, 0.1884, 1.034, 0.1884, -0.03448, 0.0, 0.0, 0.1884, -0.03448, 0.1884, -0.03448, 0.0, 0.0, 0.1884, 1.034, 0.0, 1.0, 0.0, 1.0, 0.1884, 1.034, 0.02997, 0.9709, 0.02997, 0.02914, 0.0, 0.0, 0.0, 1.0, 0.1585, 0.00349, 0.1585, 0.9965, 0.1884, 1.034, 0.1884, -0.03448, 0.02997, 0.02914, 0.1585, 0.00349, 0.1884, -0.03448, 0.0, 0.0, 0.1585, 0.9965, 0.02997, 0.9709, 0.0, 1.0, 0.1884, 1.034, 0.02997, 0.9709, 0.1585, 0.9965, 0.1585, 0.9965, 0.02997, 0.9709, 0.02997, 0.02914, 0.02997, 0.9709, 0.02997, 0.9709, 0.02997, 0.02914, 0.02997, 0.9709, 0.1585, 0.9965, 0.1585, 0.9965, 0.02997, 0.9709, 0.1585, 0.9965, 0.1585, 0.00349, 0.1585, 0.00349, 0.1585, 0.9965, 0.1585, 0.00349, 0.02997, 0.02914, 0.02997, 0.02914, 0.1585, 0.00349, 0.1585, 0.9965, 0.1585, 0.00349, 0.1585, 0.00349, 0.1585, 0.9965, 0.1585, 0.00349, 0.02997, 0.02914, 0.02997, 0.02914, 0.1585, 0.00349, 0.02997, 0.02914, 0.02997, 0.9709, 0.02997, 0.9709, 0.02997, 0.02914, 0.02997, 0.02914, 0.02997, 0.9709, 0.1585, 0.9965, 0.1585, 0.00349, 0.02997, 0.02914, 0.02997, 0.9709, 0.02997, 0.9709, 0.02997, 0.02914, 0.02997, 0.9709, 0.1585, 0.9965, 0.1585, 0.9965, 0.02997, 0.9709, 0.1585, 0.9965, 0.1585, 0.00349, 0.1585, 0.00349, 0.1585, 0.9965, 0.0, 0.0, 0.1884, -0.03448, 0.1884, 1.034, 0.0, 1.0, 0.8593, -0.02575, 1.0, 0.0, 1.0, 1.0, 0.8593, 1.026, 0.8593, -0.02575, 0.8593, 1.026, 0.5, 1.075, 0.5, -0.07542, 0.5, -0.07542, 0.5, 1.075, 0.1884, 1.034, 0.1884, -0.03448, 0.0, 1.0, 0.0, 0.0, 0.0, 0.0, 0.0, 1.0, 0.0, 0.0, 0.1884, -0.03448, 0.1884, -0.03448, 0.0, 0.0, 1.0, 0.0, 1.0, 1.0, 1.0, 1.0, 1.0, 0.0, 0.5, 1.075, 0.1884, 1.034, 0.1884, 1.034, 0.5, 1.075, 0.8593, 1.026, 0.5, 1.075, 0.5, 1.075, 0.8593, 1.026, 0.1884, 1.034, 0.0, 1.0, 0.0, 1.0, 0.1884, 1.034, 0.1585, 0.9965, 0.1585, 0.00349, 0.1585, 0.00349, 0.1585, 0.9965, 0.02997, 0.9709, 0.1585, 0.9965, 0.1585, 0.9965, 0.02997, 0.9709, 0.02997, 0.02914, 0.02997, 0.9709, 0.02997, 0.9709, 0.02997, 0.02914, 0.1585, 0.00349, 0.02997, 0.02914, 0.02997, 0.02914, 0.1585, 0.00349])
me_plano_003.update()
me_cube_005 = bpy.data.meshes.new('Cube.005')
me_cube_005.from_pydata([(1.0, 1.0, 1.0), (1.0, 1.0, -1.0), (1.0, -1.0, 1.0), (1.0, -1.0, -1.0), (-1.0, 1.0, 1.0), (-1.0, 1.0, -1.0), (-1.0, -1.0, 1.0), (-1.0, -1.0, -1.0)], [], [(0, 4, 6, 2), (3, 2, 6, 7), (7, 6, 4, 5), (5, 1, 3, 7), (1, 0, 2, 3), (5, 4, 0, 1)])
_uv = me_cube_005.uv_layers.new(name='UVMap')
_uv.uv.foreach_set('vector', [0.625, 0.5, 0.875, 0.5, 0.875, 0.75, 0.625, 0.75, 0.375, 0.75, 0.625, 0.75, 0.625, 1.0, 0.375, 1.0, 0.375, 0.0, 0.625, 0.0, 0.625, 0.25, 0.375, 0.25, 0.125, 0.5, 0.375, 0.5, 0.375, 0.75, 0.125, 0.75, 0.375, 0.5, 0.625, 0.5, 0.625, 0.75, 0.375, 0.75, 0.375, 0.25, 0.625, 0.25, 0.625, 0.5, 0.375, 0.5])
me_cube_005.materials.append(mat_material)
me_cube_005.use_mirror_vertex_groups = False
me_cube_005.update()
me_cube_006 = bpy.data.meshes.new('Cube.006')
me_cube_006.from_pydata([(1.0, 1.0, 1.0), (1.0, 1.0, -1.0), (1.0, -1.0, 1.0), (1.0, -1.0, -1.0), (-1.0, 1.0, 1.0), (-1.0, 1.0, -1.0), (-1.0, -1.0, 1.0), (-1.0, -1.0, -1.0)], [], [(0, 4, 6, 2), (3, 2, 6, 7), (7, 6, 4, 5), (5, 1, 3, 7), (1, 0, 2, 3), (5, 4, 0, 1)])
_uv = me_cube_006.uv_layers.new(name='UVMap')
_uv.uv.foreach_set('vector', [0.625, 0.5, 0.875, 0.5, 0.875, 0.75, 0.625, 0.75, 0.375, 0.75, 0.625, 0.75, 0.625, 1.0, 0.375, 1.0, 0.375, 0.0, 0.625, 0.0, 0.625, 0.25, 0.375, 0.25, 0.125, 0.5, 0.375, 0.5, 0.375, 0.75, 0.125, 0.75, 0.375, 0.5, 0.625, 0.5, 0.625, 0.75, 0.375, 0.75, 0.375, 0.25, 0.625, 0.25, 0.625, 0.5, 0.375, 0.5])
me_cube_006.materials.append(mat_material_009)
me_cube_006.use_mirror_vertex_groups = False
me_cube_006.update()
me_plano_004 = bpy.data.meshes.new('Plano.004')
me_plano_004.from_pydata([(0.1013, -0.6681, 3.363e-08), (0.6681, -0.6681, -3.553e-15), (0.5049, 0.6681, 5.127e-08), (0.6681, 0.6681, -3.553e-15), (0.5049, 0.6681, -0.134), (0.1013, -0.6681, -0.134), (0.6681, -0.6681, -0.134), (0.6681, 0.6681, -0.134)], [], [(0, 2, 3, 1), (5, 6, 7, 4), (1, 3, 7, 6), (2, 0, 5, 4), (3, 2, 4, 7), (0, 1, 6, 5)])
_uv = me_plano_004.uv_layers.new(name='MapaUV')
_uv.uv.foreach_set('vector', [0.0, 0.0, 0.0, 1.0, 1.0, 1.0, 1.0, 0.0, 0.0, 0.0, 1.0, 0.0, 1.0, 1.0, 0.0, 1.0, 1.0, 0.0, 1.0, 1.0, 1.0, 1.0, 1.0, 0.0, 0.0, 1.0, 0.0, 0.0, 0.0, 0.0, 0.0, 1.0, 1.0, 1.0, 0.0, 1.0, 0.0, 1.0, 1.0, 1.0, 0.0, 0.0, 1.0, 0.0, 1.0, 0.0, 0.0, 0.0])
me_plano_004.materials.append(mat_material_002)
me_plano_004.update()
me_plano_005 = bpy.data.meshes.new('Plano.005')
me_plano_005.from_pydata([(0.1013, -0.6681, 3.363e-08), (0.6681, -0.6681, -3.553e-15), (0.5049, 0.6681, 5.127e-08), (0.6681, 0.6681, -3.553e-15), (0.5049, 0.6681, -0.134), (0.1013, -0.6681, -0.134), (0.6681, -0.6681, -0.134), (0.6681, 0.6681, -0.134)], [], [(0, 2, 3, 1), (5, 6, 7, 4), (1, 3, 7, 6), (2, 0, 5, 4), (3, 2, 4, 7), (0, 1, 6, 5)])
_uv = me_plano_005.uv_layers.new(name='MapaUV')
_uv.uv.foreach_set('vector', [0.0, 0.0, 0.0, 1.0, 1.0, 1.0, 1.0, 0.0, 0.0, 0.0, 1.0, 0.0, 1.0, 1.0, 0.0, 1.0, 1.0, 0.0, 1.0, 1.0, 1.0, 1.0, 1.0, 0.0, 0.0, 1.0, 0.0, 0.0, 0.0, 0.0, 0.0, 1.0, 1.0, 1.0, 0.0, 1.0, 0.0, 1.0, 1.0, 1.0, 0.0, 0.0, 1.0, 0.0, 1.0, 0.0, 0.0, 0.0])
me_plano_005.materials.append(mat_material_001)
me_plano_005.update()

# ---- objects
ob_light = bpy.data.objects.new('Light', light_light)
ob_camera = bpy.data.objects.new('Camera', cam_camera)
ob_cube_001 = bpy.data.objects.new('Cube.001', me_cube_001)
ob_cube_002 = bpy.data.objects.new('Cube.002', me_cube_002)
ob_cube_003 = bpy.data.objects.new('Cube.003', me_cube_003)
ob_cube_004 = bpy.data.objects.new('Cube.004', me_cube_004)
ob_plano = bpy.data.objects.new('Plano', me_plano)
ob_plano_001 = bpy.data.objects.new('Plano.001', me_plano_001)
ob_plano_002 = bpy.data.objects.new('Plano.002', me_plano_002)
ob_plano_003 = bpy.data.objects.new('Plano.003', me_plano_003)
ob_cube_005 = bpy.data.objects.new('Cube.005', me_cube_005)
ob_cube_006 = bpy.data.objects.new('Cube.006', me_cube_006)
ob_plano_004 = bpy.data.objects.new('Plano.004', me_plano_004)
ob_plano_005 = bpy.data.objects.new('Plano.005', me_plano_005)

# ---- transforms, parenting, visibility, modifiers, constraints
ob_light.location = (4.076, 1.005, 5.904)
ob_light.rotation_euler = (0.6503, 0.05522, 1.866)
ob_light.lock_rotations_4d = False
ob_light.empty_display_type = 'ARROWS'
ob_light.color = (0.0, 0.0, 0.0, 0.0)
ob_light.lineart.crease_threshold = 0.0
ob_camera.location = (7.359, -6.926, 4.958)
ob_camera.rotation_euler = (1.109, 0.0, 0.8149)
ob_camera.lock_rotations_4d = False
ob_camera.empty_display_type = 'ARROWS'
ob_camera.color = (0.0, 0.0, 0.0, 0.0)
ob_camera.display_type = 'WIRE'
ob_camera.lineart.crease_threshold = 0.0
ob_cube_001.location = (-0.712, 2.613, 3.654)
ob_cube_001.lock_rotations_4d = False
ob_cube_001.empty_display_type = 'ARROWS'
ob_cube_001.lineart.crease_threshold = 0.0
ob_cube_002.location = (-0.1803, -0.06408, 3.875)
ob_cube_002.scale = (0.9539, 0.9539, 0.7613)
ob_cube_002.lock_rotations_4d = False
ob_cube_002.empty_display_type = 'ARROWS'
ob_cube_002.lineart.crease_threshold = 0.0
ob_cube_003.location = (-5.132, -0.3673, 3.947)
ob_cube_003.lock_rotations_4d = False
ob_cube_003.empty_display_type = 'ARROWS'
ob_cube_003.lineart.crease_threshold = 0.0
ob_cube_004.location = (-0.1952, 0.003215, 1.589)
ob_cube_004.scale = (1.0, 1.0, 0.8179)
ob_cube_004.lock_rotations_4d = False
ob_cube_004.empty_display_type = 'ARROWS'
ob_cube_004.lineart.crease_threshold = 0.0
ob_plano.location = (-1.492, 3.299, 4.296)
ob_plano.rotation_euler = (-0.0, 1.571, 0.0)
ob_plano_001.location = (0.0005773, -1.288, 2.269)
ob_plano_001.rotation_euler = (-1.571, 3.142, -1.571)
ob_plano_001.scale = (0.3131, 0.7473, 0.7473)
ob_plano_002.location = (-0.1379, -1.001, 0.6777)
ob_plano_002.scale = (1.0, -0.2665, 1.0)
ob_plano_003.location = (-0.1379, -0.2533, 0.6777)
ob_plano_003.scale = (1.0, -0.2665, 1.0)
ob_cube_005.location = (-0.2277, -1.285, 2.37)
ob_cube_005.scale = (-0.2102, -0.2102, -0.2102)
ob_cube_005.lock_rotations_4d = False
ob_cube_005.empty_display_type = 'ARROWS'
ob_cube_005.lineart.crease_threshold = 0.0
ob_cube_006.location = (-0.2277, 1.167, 2.37)
ob_cube_006.scale = (-0.2102, -0.2102, -0.2102)
ob_cube_006.lock_rotations_4d = False
ob_cube_006.empty_display_type = 'ARROWS'
ob_cube_006.lineart.crease_threshold = 0.0
ob_plano_004.location = (0.8042, -0.3656, 4.209)
ob_plano_004.rotation_euler = (0.0, 1.571, 0.0)
ob_plano_004.scale = (0.467, 0.2334, 0.467)
ob_plano_005.location = (0.743, 0.2683, 4.209)
ob_plano_005.rotation_euler = (3.142, 1.571, 0.0)
ob_plano_005.scale = (0.467, 0.2334, 0.467)

# ---- collection membership
col_collection.objects.link(ob_light)
col_collection.objects.link(ob_camera)
col_collection.objects.link(ob_cube_001)
col_collection.objects.link(ob_cube_002)
col_collection.objects.link(ob_cube_003)
col_collection.objects.link(ob_cube_004)
col_collection.objects.link(ob_plano)
col_collection.objects.link(ob_plano_001)
col_collection.objects.link(ob_plano_002)
col_collection.objects.link(ob_plano_003)
col_collection.objects.link(ob_cube_005)
col_collection.objects.link(ob_cube_006)
col_collection.objects.link(ob_plano_004)
col_collection.objects.link(ob_plano_005)

# ---- scene / render settings (as saved in the file)
scene.camera = ob_camera
scene.frame_start = 1; scene.frame_end = 250; scene.frame_set(1)
scene.render.engine = 'CYCLES'
scene.cycles.sampling_pattern = 'TABULATED_SOBOL'
scene.cycles.use_light_tree = False
scene.view_settings.view_transform = 'Filmic'
bpy.context.view_layer.update()
